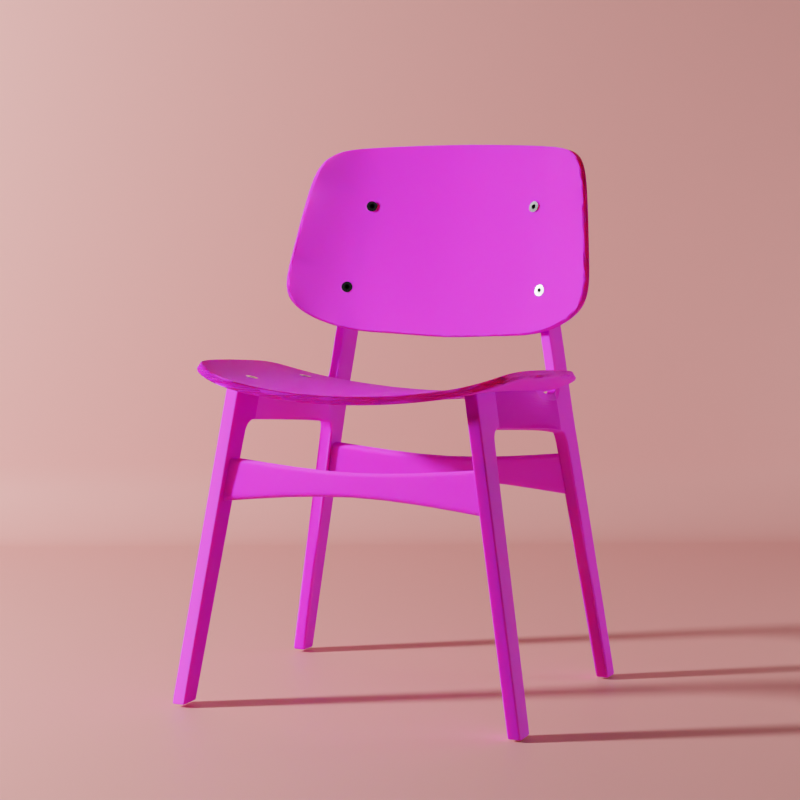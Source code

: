 # Source: chair.blend  (saved by Blender 2.93.21; exported with 4.5.12 LTS)
import bpy
from mathutils import Matrix  # noqa: F401  (used for matrix-valued properties, if any)

bpy.ops.wm.read_factory_settings(use_empty=True)
scene = bpy.context.scene
scene.name = 'Scene'

# ---- collections
col_chair_oak = bpy.data.collections.new('chair_oak'); scene.collection.children.link(col_chair_oak)

# ---- images (referenced by path relative to the original .blend; pixels are not part of the script)
import os
ASSET_DIR = os.environ.get("B2B_ASSET_DIR", "")  # directory of the original .blend (textures are referenced by path, not embedded)
HERE = os.path.dirname(os.path.abspath(__file__))  # packed textures are extracted next to this script under _unpacked/

def load_image(name, relpath, width, height, colorspace="sRGB"):
    """Load a texture the original file referenced (path relative to the .blend, or extracted next to this script)."""
    p = next((c for c in (os.path.join(HERE, relpath), os.path.join(ASSET_DIR, relpath)) if relpath and os.path.exists(c)), "")
    if p:
        img = bpy.data.images.load(p, check_existing=True)
        img.name = name
    else:  # same state as the original file: an image datablock whose file is absent (Cycles renders it pink)
        img = bpy.data.images.new(name, width, height)
        img.source = "FILE"
        img.filepath = "//" + (relpath or name)
    img.colorspace_settings.name = colorspace
    return img
img_woodquarteredchiffon001_gloss_3k_jpg = load_image('WoodQuarteredChiffon001_GLOSS_3K.jpg', 'WoodQuarteredChiffon001/REGULAR/3K/WoodQuarteredChiffon001_GLOSS_3K.jpg', 1024, 1024, 'sRGB')
img_woodquarteredchiffon001_col_3k_jpg = load_image('WoodQuarteredChiffon001_COL_3K.jpg', 'WoodQuarteredChiffon001/REGULAR/3K/WoodQuarteredChiffon001_COL_3K.jpg', 1024, 1024, 'sRGB')
img_woodquarteredchiffon001_nrm_3k_jpg = load_image('WoodQuarteredChiffon001_NRM_3K.jpg', 'WoodQuarteredChiffon001/REGULAR/3K/WoodQuarteredChiffon001_NRM_3K.jpg', 1024, 1024, 'Non-Color')

# ---- materials (node trees are filled in below, after node groups)
mat_chair_oak = bpy.data.materials.new('chair_oak')
mat_alienscrew = bpy.data.materials.new('alienscrew')
mat_alienscewmode = bpy.data.materials.new('alienscewmode')
mat_material_001 = bpy.data.materials.new('Material.001')

# ---- node groups
ng_auto_smooth = bpy.data.node_groups.new('Auto Smooth', 'GeometryNodeTree')
_s = ng_auto_smooth.interface.new_socket(name='Geometry', in_out='OUTPUT', socket_type='NodeSocketGeometry')
_s = ng_auto_smooth.interface.new_socket(name='Geometry', in_out='INPUT', socket_type='NodeSocketGeometry')
_s = ng_auto_smooth.interface.new_socket(name='Angle', in_out='INPUT', socket_type='NodeSocketFloat')
_s.subtype = 'ANGLE'
_s.min_value = 0.0
_s.max_value = 3.142
ng_auto_smooth.is_modifier = True
_N = ng_auto_smooth.nodes; _L = ng_auto_smooth.links
n0 = _N.new('NodeGroupOutput'); n0.name = 'Group Output'; n0.location = (480, -100)
n1 = _N.new('NodeGroupInput'); n1.name = 'Group Input'; n1.location = (-420, -300)
n2 = _N.new('NodeGroupInput'); n2.name = 'Group Input.001'; n2.location = (-60, -100)
n3 = _N.new('GeometryNodeSetShadeSmooth'); n3.name = 'Set Shade Smooth'; n3.location = (120, -100)
n3.domain = 'EDGE'
n4 = _N.new('GeometryNodeSetShadeSmooth'); n4.name = 'Set Shade Smooth.001'; n4.location = (300, -100)
n5 = _N.new('GeometryNodeInputMeshEdgeAngle'); n5.name = 'Edge Angle'; n5.location = (-420, -220)
n6 = _N.new('GeometryNodeInputEdgeSmooth'); n6.name = 'Is Edge Smooth'; n6.location = (-60, -160)
n7 = _N.new('GeometryNodeInputShadeSmooth'); n7.name = 'Is Face Smooth'; n7.location = (-240, -340)
n8 = _N.new('FunctionNodeBooleanMath'); n8.name = 'Boolean Math'; n8.location = (-60, -220)
n9 = _N.new('FunctionNodeCompare'); n9.name = 'Compare'; n9.location = (-240, -180)
n9.operation = 'LESS_EQUAL'
_L.new(n5.outputs[0], n9.inputs[0])
_L.new(n4.outputs[0], n0.inputs[0])
_L.new(n1.outputs[1], n9.inputs[1])
_L.new(n9.outputs[0], n8.inputs[0])
_L.new(n7.outputs[0], n8.inputs[1])
_L.new(n2.outputs[0], n3.inputs[0])
_L.new(n6.outputs[0], n3.inputs[1])
_L.new(n3.outputs[0], n4.inputs[0])
_L.new(n8.outputs[0], n3.inputs[2])
n0.is_active_output = True

# ---- material node trees
mat_chair_oak.use_nodes = True; mat_chair_oak.node_tree.nodes.clear()
_N = mat_chair_oak.node_tree.nodes; _L = mat_chair_oak.node_tree.links
n0 = _N.new('ShaderNodeOutputMaterial'); n0.name = 'Material Output'; n0.location = (405, 300)
n1 = _N.new('ShaderNodeTexImage'); n1.name = 'Image Texture.001'; n1.location = (-765, -18)
n1.image = img_woodquarteredchiffon001_gloss_3k_jpg
n2 = _N.new('ShaderNodeTexImage'); n2.name = 'Image Texture'; n2.location = (-596, 318)
n2.image = img_woodquarteredchiffon001_col_3k_jpg
n3 = _N.new('ShaderNodeInvert'); n3.name = 'Invert'; n3.location = (-316, 65)
n4 = _N.new('ShaderNodeBsdfPrincipled'); n4.name = 'Principled BSDF'; n4.location = (115, 300)
n4.distribution = 'GGX'
n4.subsurface_method = 'BURLEY'
n4.inputs[3].default_value = 1.45
n4.inputs[8].default_value = 1.0
n4.inputs[10].default_value = 0.02
n4.inputs[27].default_value = (0.0, 0.0, 0.0, 1.0)
n4.inputs[28].default_value = 1.0
n5 = _N.new('ShaderNodeTexImage'); n5.name = 'Image Texture.002'; n5.location = (-435, -187)
n5.image = img_woodquarteredchiffon001_nrm_3k_jpg
n6 = _N.new('ShaderNodeNormalMap'); n6.name = 'Normal Map'; n6.location = (-115, -134)
n7 = _N.new('ShaderNodeMix'); n7.name = 'Mix'; n7.location = (-55, 180)
n7.data_type = 'RGBA'
n7.inputs[0].default_value = 0.02
n7.inputs[7].default_value = (0.8, 0.8, 0.8, 1.0)
_L.new(n1.outputs[0], n3.inputs[1])
_L.new(n3.outputs[0], n4.inputs[2])
_L.new(n5.outputs[0], n6.inputs[1])
_L.new(n4.outputs[0], n0.inputs[0])
_L.new(n6.outputs[0], n4.inputs[5])
_L.new(n2.outputs[0], n7.inputs[6])
_L.new(n7.outputs[2], n4.inputs[0])
n0.is_active_output = True
mat_alienscrew.use_nodes = True; mat_alienscrew.node_tree.nodes.clear()
_N = mat_alienscrew.node_tree.nodes; _L = mat_alienscrew.node_tree.links
n0 = _N.new('ShaderNodeBsdfPrincipled'); n0.name = 'Principled BSDF'; n0.location = (10, 300)
n0.distribution = 'GGX'
n0.subsurface_method = 'BURLEY'
n0.inputs[1].default_value = 1.0
n0.inputs[2].default_value = 0.1612
n0.inputs[3].default_value = 1.45
n0.inputs[27].default_value = (0.0, 0.0, 0.0, 1.0)
n0.inputs[28].default_value = 1.0
n1 = _N.new('ShaderNodeOutputMaterial'); n1.name = 'Material Output'; n1.location = (300, 300)
_L.new(n0.outputs[0], n1.inputs[0])
n1.is_active_output = True
mat_alienscewmode.use_nodes = True; mat_alienscewmode.node_tree.nodes.clear()
_N = mat_alienscewmode.node_tree.nodes; _L = mat_alienscewmode.node_tree.links
n0 = _N.new('ShaderNodeBsdfPrincipled'); n0.name = 'Principled BSDF'; n0.location = (10, 300)
n0.distribution = 'GGX'
n0.subsurface_method = 'BURLEY'
n0.inputs[0].default_value = (0.0, 0.0, 0.0, 1.0)
n0.inputs[3].default_value = 1.45
n0.inputs[13].default_value = 0.0
n0.inputs[27].default_value = (0.0, 0.0, 0.0, 1.0)
n0.inputs[28].default_value = 1.0
n1 = _N.new('ShaderNodeOutputMaterial'); n1.name = 'Material Output'; n1.location = (300, 300)
_L.new(n0.outputs[0], n1.inputs[0])
n1.is_active_output = True
mat_material_001.use_nodes = True; mat_material_001.node_tree.nodes.clear()
_N = mat_material_001.node_tree.nodes; _L = mat_material_001.node_tree.links
n0 = _N.new('ShaderNodeBsdfPrincipled'); n0.name = 'Principled BSDF'; n0.location = (10, 300)
n0.distribution = 'GGX'
n0.subsurface_method = 'BURLEY'
n0.inputs[0].default_value = (0.8, 0.3346, 0.3074, 1.0)
n0.inputs[3].default_value = 1.45
n0.inputs[27].default_value = (0.0, 0.0, 0.0, 1.0)
n0.inputs[28].default_value = 1.0
n1 = _N.new('ShaderNodeOutputMaterial'); n1.name = 'Material Output'; n1.location = (300, 300)
_L.new(n0.outputs[0], n1.inputs[0])
n1.is_active_output = True

# ---- world
world_world = bpy.data.worlds.new('World'); scene.world = world_world
world_world.use_nodes = True; world_world.node_tree.nodes.clear()
_N = world_world.node_tree.nodes; _L = world_world.node_tree.links
n0 = _N.new('ShaderNodeOutputWorld'); n0.name = 'World Output'; n0.location = (300, 300)
n1 = _N.new('ShaderNodeBackground'); n1.name = 'Background'; n1.location = (10, 300)
n1.inputs[0].default_value = (0.05088, 0.05088, 0.05088, 1.0)
n1.inputs[1].default_value = 0.1
_L.new(n1.outputs[0], n0.inputs[0])
n0.is_active_output = True
world_world.color = (0.05088, 0.05088, 0.05088)
world_world.use_sun_shadow = False
world_world.sun_shadow_jitter_overblur = 0.0
world_world.light_settings.distance = 0.2

# ---- cameras
cam_camera = bpy.data.cameras.new('Camera')
cam_camera.clip_end = 100.0
cam_camera.lens = 100.0
cam_camera.sensor_width = 39.0
cam_camera.ortho_scale = 7.314

# ---- lights
light_light = bpy.data.lights.new('Light', 'POINT')
light_light.transmission_factor = 0.0
light_light.energy = 301.5
light_light.shadow_soft_size = 0.17
light_light.shadow_maximum_resolution = 0.006
light_light.use_absolute_resolution = True
light_point = bpy.data.lights.new('Point', 'POINT')
light_point.transmission_factor = 0.0
light_point.shadow_soft_size = 0.25
light_point.shadow_maximum_resolution = 0.006
light_point.use_absolute_resolution = True

# ---- meshes
me_cube = bpy.data.meshes.new('Cube')
me_cube.from_pydata([(0.0297, -1.148, -0.006274), (0.03031, -1.003, 2.342), (0.0297, -0.9511, -0.006274), (0.03031, -0.7475, 2.043), (0.03031, -1.02, 2.076), (0.03031, 0.4832, 1.959), (0.03031, -0.6537, 2.063), (0.03031, -0.6377, 2.336), (0.03031, -0.7847, 1.975), (0.03031, -1.026, 1.973), (0.0297, -0.9764, -0.006274), (0.03031, -0.7781, 2.342), (0.03031, -0.7863, 2.079), (0.03031, -0.8166, 1.975), (0.03031, -1.02, 2.076), (0.03031, 0.4861, 1.995), (0.03031, -0.6509, 2.096), (0.03031, -0.7863, 2.079), (0.03031, -0.9609, 2.342), (0.03031, -0.9788, 2.076), (0.03031, -0.9856, 1.973), (0.0297, -1.116, -0.006274), (0.03031, -0.9788, 2.076), (0.03031, 0.7888, 1.9), (0.02936, -0.9505, 0.03219), (0.02956, -1.148, 0.03364), (0.02938, -0.9759, 0.03238), (0.02953, -1.116, 0.0334), (0.03031, -0.6423, 2.283), (0.03031, -1.006, 2.289), (0.03031, -0.7825, 2.289), (0.03031, -0.9645, 2.289), (0.03031, 0.7284, 1.916), (0.03031, 0.7313, 1.953), (0.03031, 0.8215, 1.823), (0.03031, 0.8203, 1.933), (0.02961, 0.9495, 0.04071), (0.03031, 0.8558, 1.839), (0.03015, 0.9578, -0.003037), (0.03031, 1.058, 1.972), (0.03031, 1.063, 2.322), (0.03031, 1.065, 1.857), (0.02961, 0.9756, 0.04203), (0.02965, 1.128, 0.05671), (0.03041, 0.9806, -0.001129), (0.02938, 1.135, -0.008565), (0.02921, 1.064, 2.826), (0.03251, 1.067, 2.6), (0.03141, 1.059, 3.596), (0.02945, 1.23, 3.581), (0.03031, 0.3778, 2.273), (0.0127, 0.4102, 2.271), (0.03031, 0.4745, 2.195), (0.0127, 0.476, 2.216), (0.0127, 0.7304, 2.202), (0.03031, 0.7288, 2.18), (0.03031, 0.8211, 2.29), (0.0127, 0.8034, 2.281), (0.0116, 0.8041, 2.785), (0.02921, 0.8348, 2.899), (0.03031, 0.8095, 2.538), (0.0127, 0.7916, 2.534), (0.03031, 1.023, 1.966), (0.03031, 1.034, 1.854), (0.02964, 1.105, 0.0545), (0.02953, 1.112, -0.007445), (0.02945, 1.206, 3.579), (0.03031, 1.032, 2.318), (0.03251, 1.035, 2.592), (0.02921, 1.03, 2.837), (0.03141, 1.221, 3.696), (0.03141, 1.201, 3.684), (0.0292, 1.129, 3.769), (0.02952, 1.12, 3.748), (0.03031, -0.7767, 2.009), (0.03031, -1.023, 2.018), (0.03031, -0.8075, 2.024), (0.03031, -0.9827, 2.018), (0.03031, -0.6973, 2.066), (0.03031, -0.7009, 2.339), (0.03031, -0.7166, 2.097), (0.03031, -0.7055, 2.286), (0.03031, 0.8065, 1.861), (0.03031, 0.8405, 1.879), (0.03031, 1.062, 1.907), (0.03031, 1.029, 1.902), (0.03031, 0.7772, 1.951), (0.03031, 0.7589, 1.916), (0.0127, 0.7757, 2.248), (0.03031, 0.7846, 2.243), (0.008011, 0.476, 2.216), (0.008011, 0.4102, 2.271), (0.008011, 0.7304, 2.202), (0.008011, 0.8034, 2.281), (0.008011, 0.7916, 2.534), (0.006911, 0.8041, 2.785), (0.008011, 0.7757, 2.248), (0.01312, -1.148, -0.00334), (0.01353, -0.7475, 2.043), (0.01353, 0.4832, 1.959), (0.01353, -0.6537, 2.063), (0.01353, -0.7847, 1.975), (0.01312, -0.9511, -0.00334), (0.01353, -1.003, 2.342), (0.01353, -1.02, 2.076), (0.01353, -1.026, 1.973), (0.01312, -0.9764, -0.00334), (0.01353, -1.02, 2.076), (0.01312, -1.116, -0.00334), (0.01353, 0.7888, 1.9), (0.01311, -1.148, 0.03593), (0.01291, -0.9503, 0.03449), (0.01353, -1.006, 2.289), (0.01353, 0.7284, 1.916), (0.01309, 0.9496, 0.04068), (0.01353, 0.8222, 1.823), (0.01357, 0.9578, -0.0001037), (0.01353, 1.058, 1.972), (0.01353, 1.063, 2.322), (0.01353, 1.065, 1.857), (0.01313, 1.128, 0.05849), (0.01384, 0.9806, 0.001805), (0.0128, 1.135, -0.005631), (0.01243, 1.064, 2.826), (0.01573, 1.067, 2.6), (0.01267, 1.23, 3.581), (0.01296, 1.112, -0.004512), (0.01463, 1.221, 3.696), (0.01258, 1.137, 3.769), (0.01353, -1.023, 2.018), (0.01353, -0.7767, 2.009), (0.01353, -0.6973, 2.066), (0.01353, 1.062, 1.907), (0.01353, 0.8093, 1.861), (0.01353, 0.7589, 1.916), (-0.05649, -1.148, 0.008981), (-0.05693, -1.003, 2.342), (-0.05649, -0.9511, 0.008981), (-0.05693, -0.7475, 2.043), (-0.05693, -1.02, 2.076), (-0.05693, 0.4832, 1.959), (-0.05693, -0.6537, 2.063), (-0.05693, -0.6377, 2.336), (-0.05693, -0.7847, 1.975), (-0.05693, -1.026, 1.973), (-0.05649, -0.9764, 0.008981), (-0.05693, -0.7781, 2.342), (-0.05693, -0.7863, 2.079), (-0.05693, -0.8166, 1.975), (-0.05693, -1.02, 2.076), (-0.05693, 0.4861, 1.995), (-0.05693, -0.6509, 2.096), (-0.05693, -0.7863, 2.079), (-0.05693, -0.9609, 2.342), (-0.05693, -0.9788, 2.076), (-0.05693, -0.9856, 1.973), (-0.05649, -1.116, 0.008981), (-0.05693, -0.9788, 2.076), (-0.0134, -0.9511, 0.001354), (-0.0134, -1.148, 0.001354), (-0.01331, -1.003, 2.342), (-0.01331, -1.02, 2.076), (-0.01331, -0.7475, 2.043), (-0.01331, 0.4102, 2.271), (-0.01331, 0.4832, 1.959), (-0.01331, -0.6537, 2.063), (-0.01331, -0.7847, 1.975), (-0.01331, -1.026, 1.973), (-0.0134, -0.9764, 0.001354), (-0.05693, 0.7888, 1.9), (-0.01331, -1.02, 2.076), (-0.0134, -1.116, 0.001354), (-0.05619, -0.9494, 0.04414), (-0.05598, -1.147, 0.04559), (-0.05616, -0.9748, 0.04433), (-0.05601, -1.115, 0.04535), (-0.01321, -1.148, 0.03961), (-0.01341, -0.9499, 0.03817), (-0.05693, -0.6423, 2.283), (-0.05693, -1.006, 2.289), (-0.05693, -0.7825, 2.289), (-0.05693, -0.9645, 2.289), (-0.01331, 0.476, 2.216), (-0.01331, -1.006, 2.289), (-0.05693, 0.7284, 1.916), (-0.05693, 0.7313, 1.953), (-0.01331, 0.7284, 1.916), (-0.05693, 0.8215, 1.823), (-0.01331, 0.7304, 2.202), (-0.05693, 0.8203, 1.933), (-0.01331, 0.7888, 1.9), (-0.05627, 0.9496, 0.04817), (-0.01331, 0.8034, 2.281), (-0.05693, 0.8558, 1.839), (-0.01331, 0.8233, 1.823), (-0.05604, 0.9578, 0.01222), (-0.05693, 1.058, 1.972), (-0.01331, 1.058, 1.972), (-0.05693, 1.063, 2.322), (-0.01331, 1.063, 2.322), (-0.05693, 1.065, 1.857), (-0.01331, 1.065, 1.857), (-0.05627, 0.9756, 0.0513), (-0.01333, 0.9496, 0.04353), (-0.05623, 1.128, 0.06598), (-0.01329, 1.128, 0.06135), (-0.05578, 0.9806, 0.01413), (-0.01295, 0.9578, 0.00459), (-0.01268, 0.9806, 0.006498), (-0.05681, 1.135, 0.00669), (-0.01372, 1.135, -0.0009373), (-0.01331, 0.8041, 2.785), (-0.05584, 1.064, 2.826), (-0.01331, 1.064, 2.826), (-0.01331, 1.067, 2.6), (-0.05913, 1.067, 2.6), (-0.01331, 0.7916, 2.534), (-0.05803, 1.059, 3.596), (-0.05608, 1.23, 3.581), (-0.01331, 1.23, 3.581), (-0.05693, 0.3778, 2.273), (-0.03933, 0.4102, 2.271), (-0.05693, 0.4745, 2.195), (-0.03933, 0.476, 2.216), (-0.03933, 0.7304, 2.202), (-0.05693, 0.7288, 2.18), (-0.05693, 0.8211, 2.29), (-0.03933, 0.8034, 2.281), (-0.03823, 0.8041, 2.785), (-0.05584, 0.8348, 2.899), (-0.05693, 0.8095, 2.538), (-0.03933, 0.7916, 2.534), (-0.05693, 1.023, 1.966), (-0.05693, 1.034, 1.854), (-0.05624, 1.105, 0.06377), (-0.01356, 1.112, 0.0001818), (-0.05666, 1.112, 0.007809), (-0.05608, 1.206, 3.579), (-0.05693, 1.032, 2.318), (-0.05913, 1.035, 2.592), (-0.05584, 1.03, 2.837), (-0.05803, 1.221, 3.696), (-0.01331, 1.221, 3.696), (-0.05803, 1.201, 3.684), (-0.05583, 1.129, 3.769), (-0.01331, 1.141, 3.765), (-0.05614, 1.12, 3.748), (-0.05693, -0.7767, 2.009), (-0.05693, -1.023, 2.018), (-0.05693, -0.8075, 2.024), (-0.05693, -0.9827, 2.018), (-0.01331, -0.7767, 2.009), (-0.01331, -1.023, 2.018), (-0.05693, -0.6973, 2.066), (-0.05693, -0.7009, 2.339), (-0.05693, -0.7166, 2.097), (-0.01331, -0.6973, 2.066), (-0.05693, -0.7055, 2.286), (-0.01331, 0.8137, 1.861), (-0.05693, 0.8065, 1.861), (-0.05693, 0.8405, 1.879), (-0.05693, 1.062, 1.907), (-0.01331, 1.062, 1.907), (-0.05693, 1.029, 1.902), (-0.05693, 0.7772, 1.951), (-0.01331, 0.7589, 1.916), (-0.05693, 0.7589, 1.916), (-0.01331, 0.7757, 2.248), (-0.03933, 0.7757, 2.248), (-0.05693, 0.7846, 2.243), (-0.03464, 0.476, 2.216), (-0.03464, 0.4102, 2.271), (-0.03464, 0.7304, 2.202), (-0.03464, 0.8034, 2.281), (-0.03464, 0.7916, 2.534), (-0.03354, 0.8041, 2.785), (-0.03464, 0.7757, 2.248), (-0.03992, -1.148, 0.006047), (-0.04016, -0.7475, 2.043), (-0.04016, 0.4832, 1.959), (-0.04016, -0.6537, 2.063), (-0.04016, -0.7847, 1.975), (-0.03992, -0.9511, 0.006047), (-0.04016, -1.003, 2.342), (-0.04016, -1.02, 2.076), (-0.04016, -1.026, 1.973), (-0.03992, -0.9764, 0.006047), (-0.04016, -1.02, 2.076), (-0.03992, -1.116, 0.006047), (-0.04016, 0.7888, 1.9), (-0.03953, -1.148, 0.04329), (-0.03974, -0.9496, 0.04184), (-0.04016, -1.006, 2.289), (-0.04016, 0.7284, 1.916), (-0.03976, 0.9496, 0.04639), (-0.04016, 0.8222, 1.823), (-0.03947, 0.9578, 0.009284), (-0.04016, 1.058, 1.972), (-0.04016, 1.063, 2.322), (-0.04016, 1.065, 1.857), (-0.03972, 1.128, 0.0642), (-0.0392, 0.9806, 0.01119), (-0.04024, 1.135, 0.003756), (-0.03906, 1.064, 2.826), (-0.04236, 1.067, 2.6), (-0.0393, 1.23, 3.581), (-0.04008, 1.112, 0.004875), (-0.04126, 1.221, 3.696), (-0.03921, 1.137, 3.769), (-0.04016, -1.023, 2.018), (-0.04016, -0.7767, 2.009), (-0.04016, -0.6973, 2.066), (-0.04016, 1.062, 1.907), (-0.04016, 0.8093, 1.861), (-0.04016, 0.7589, 1.916), (0.03031, -0.6537, 2.063), (0.03031, -0.6377, 2.336), (0.03031, -0.6509, 2.096), (0.03031, -0.6423, 2.283), (0.01353, -0.6537, 2.063), (-0.05693, -0.6537, 2.063), (-0.05693, -0.6377, 2.336), (-0.05693, -0.6509, 2.096), (-0.01331, -0.6537, 2.063), (-0.05693, -0.6423, 2.283), (-0.04016, -0.6537, 2.063)], [], [(31, 18, 1, 29), (108, 21, 0, 97), (77, 19, 4, 75), (130, 98, 3, 74), (7, 28, 52, 50), (16, 6, 5, 15), (80, 78, 6, 16), (111, 101, 8, 24), (27, 20, 9, 25), (24, 8, 13, 26), (74, 3, 12, 76), (102, 2, 10, 106), (3, 17, 12), (81, 80, 16, 28), (90, 53, 54, 92), (89, 86, 35, 56), (19, 22, 14, 4), (12, 17, 22, 19), (26, 13, 20, 27), (76, 12, 19, 77), (106, 10, 21, 108), (30, 11, 18, 31), (104, 107, 170, 161), (110, 105, 167, 176), (131, 256, 165, 100), (129, 104, 161, 252), (112, 103, 160, 183), (100, 165, 164, 99), (97, 110, 176, 159), (10, 26, 27, 21), (2, 24, 26, 10), (21, 27, 25, 0), (102, 111, 24, 2), (107, 112, 183, 170), (17, 30, 31, 22), (52, 15, 33, 55), (79, 81, 28, 7), (28, 16, 15, 52), (22, 31, 29, 14), (86, 87, 23, 35), (96, 88, 57, 93), (99, 164, 186, 113), (15, 5, 32, 33), (133, 258, 194, 115), (67, 40, 47, 68), (134, 265, 190, 109), (67, 62, 39, 40), (119, 41, 43, 120), (83, 82, 34, 37), (117, 118, 40, 39), (132, 84, 41, 119), (115, 194, 203, 114), (85, 63, 41, 84), (64, 42, 44, 65), (42, 36, 38, 44), (63, 37, 42, 64), (37, 34, 36, 42), (116, 121, 44, 38), (126, 235, 210, 122), (120, 43, 45, 122), (114, 203, 207, 116), (124, 214, 213, 123), (68, 47, 46, 69), (69, 46, 49, 66), (118, 199, 214, 124), (93, 57, 61, 94), (123, 213, 219, 125), (94, 61, 58, 95), (50, 52, 53, 51), (88, 54, 55, 89), (54, 53, 52, 55), (61, 57, 56, 60), (58, 61, 60, 59), (90, 91, 51, 53), (59, 69, 66, 48), (60, 68, 69, 59), (121, 208, 235, 126), (41, 63, 64, 43), (43, 64, 65, 45), (83, 37, 63, 85), (56, 35, 62, 67), (56, 67, 68, 60), (125, 219, 242, 127), (66, 49, 70, 71), (127, 242, 245, 128), (71, 70, 72, 73), (66, 71, 73, 48), (105, 129, 252, 167), (13, 76, 77, 20), (8, 74, 76, 13), (101, 130, 74, 8), (20, 77, 75, 9), (11, 30, 81, 79), (98, 162, 256, 131), (30, 17, 80, 81), (17, 3, 78, 80), (35, 83, 85, 62), (62, 85, 84, 39), (117, 39, 84, 132), (35, 23, 82, 83), (109, 190, 258, 133), (57, 88, 89, 56), (113, 186, 265, 134), (92, 54, 88, 96), (33, 32, 87, 86), (55, 33, 86, 89), (188, 92, 96, 267), (182, 163, 91, 90), (216, 94, 95, 211), (192, 93, 94, 216), (267, 96, 93, 192), (182, 90, 92, 188), (32, 113, 134, 87), (23, 109, 133, 82), (197, 117, 132, 262), (3, 98, 131, 78), (166, 251, 130, 101), (9, 75, 129, 105), (70, 127, 128, 72), (49, 125, 127, 70), (44, 121, 126, 65), (46, 123, 125, 49), (40, 118, 124, 47), (47, 124, 123, 46), (36, 114, 116, 38), (205, 120, 122, 210), (65, 126, 122, 45), (207, 208, 121, 116), (34, 115, 114, 36), (262, 132, 119, 201), (197, 199, 118, 117), (201, 119, 120, 205), (87, 134, 109, 23), (82, 133, 115, 34), (5, 99, 113, 32), (14, 29, 112, 107), (158, 177, 111, 102), (0, 25, 110, 97), (6, 100, 99, 5), (29, 1, 103, 112), (75, 4, 104, 129), (78, 131, 100, 6), (25, 9, 105, 110), (4, 14, 107, 104), (168, 106, 108, 171), (158, 102, 106, 168), (177, 166, 101, 111), (251, 162, 98, 130), (171, 108, 97, 159), (66, 219, 125, 49), (181, 179, 136, 153), (288, 277, 135, 156), (250, 248, 139, 154), (310, 247, 138, 278), (142, 220, 222, 178), (151, 150, 140, 141), (255, 151, 141, 253), (291, 172, 143, 281), (175, 173, 144, 155), (172, 174, 148, 143), (247, 249, 147, 138), (282, 286, 145, 137), (138, 147, 152), (257, 178, 151, 255), (270, 272, 224, 223), (269, 226, 189, 264), (154, 139, 149, 157), (147, 154, 157, 152), (174, 175, 155, 148), (249, 250, 154, 147), (286, 288, 156, 145), (180, 181, 153, 146), (284, 161, 170, 287), (290, 176, 167, 285), (311, 280, 165, 256), (309, 252, 161, 284), (292, 183, 160, 283), (280, 279, 164, 165), (277, 159, 176, 290), (145, 156, 175, 174), (137, 145, 174, 172), (156, 135, 173, 175), (282, 137, 172, 291), (287, 170, 183, 292), (152, 157, 181, 180), (222, 225, 185, 150), (254, 142, 178, 257), (178, 222, 150, 151), (157, 149, 179, 181), (264, 189, 169, 266), (276, 273, 227, 268), (279, 293, 186, 164), (150, 185, 184, 140), (313, 295, 194, 258), (238, 239, 215, 198), (314, 289, 190, 265), (238, 198, 196, 232), (299, 300, 204, 200), (260, 193, 187, 259), (297, 196, 198, 298), (312, 299, 200, 261), (295, 294, 203, 194), (263, 261, 200, 233), (234, 236, 206, 202), (202, 206, 195, 191), (233, 234, 202, 193), (193, 202, 191, 187), (296, 195, 206, 301), (306, 302, 210, 235), (300, 302, 209, 204), (294, 296, 207, 203), (304, 303, 213, 214), (239, 240, 212, 215), (240, 237, 218, 212), (298, 304, 214, 199), (273, 274, 231, 227), (303, 305, 219, 213), (274, 275, 228, 231), (220, 221, 223, 222), (268, 269, 225, 224), (224, 225, 222, 223), (231, 230, 226, 227), (228, 229, 230, 231), (270, 223, 221, 271), (229, 217, 237, 240), (230, 229, 240, 239), (301, 306, 235, 208), (200, 204, 234, 233), (204, 209, 236, 234), (260, 263, 233, 193), (226, 238, 232, 189), (226, 230, 239, 238), (305, 307, 242, 219), (237, 243, 241, 218), (307, 308, 245, 242), (243, 246, 244, 241), (237, 217, 246, 243), (285, 167, 252, 309), (148, 155, 250, 249), (143, 148, 249, 247), (281, 143, 247, 310), (155, 144, 248, 250), (146, 254, 257, 180), (278, 311, 256, 162), (180, 257, 255, 152), (152, 255, 253, 138), (189, 232, 263, 260), (232, 196, 261, 263), (297, 312, 261, 196), (189, 260, 259, 169), (289, 313, 258, 190), (227, 226, 269, 268), (293, 314, 265, 186), (272, 276, 268, 224), (185, 264, 266, 184), (225, 269, 264, 185), (188, 267, 276, 272), (182, 270, 271, 163), (216, 211, 275, 274), (192, 216, 274, 273), (267, 192, 273, 276), (182, 188, 272, 270), (184, 266, 314, 293), (169, 259, 313, 289), (197, 262, 312, 297), (138, 253, 311, 278), (166, 281, 310, 251), (144, 285, 309, 248), (241, 244, 308, 307), (218, 241, 307, 305), (206, 236, 306, 301), (212, 218, 305, 303), (198, 215, 304, 298), (215, 212, 303, 304), (191, 195, 296, 294), (205, 210, 302, 300), (236, 209, 302, 306), (207, 296, 301, 208), (187, 191, 294, 295), (262, 201, 299, 312), (197, 297, 298, 199), (201, 205, 300, 299), (266, 169, 289, 314), (259, 187, 295, 313), (140, 184, 293, 279), (149, 287, 292, 179), (158, 282, 291, 177), (135, 277, 290, 173), (141, 140, 279, 280), (179, 292, 283, 136), (248, 309, 284, 139), (253, 141, 280, 311), (173, 290, 285, 144), (139, 284, 287, 149), (168, 171, 288, 286), (158, 168, 286, 282), (177, 291, 281, 166), (251, 310, 278, 162), (171, 159, 277, 288), (237, 218, 305, 219), (59, 48, 73, 72, 128, 245, 308, 244, 246, 217, 229, 228, 275, 211, 95, 58), (280, 165, 323, 325), (178, 151, 322, 324), (16, 28, 318, 317), (7, 28, 318, 316), (280, 141, 320, 325), (6, 100, 319, 315), (141, 151, 322, 320), (178, 142, 321, 324), (165, 100, 319, 323), (16, 6, 315, 317)])
_k = {(58, 59): 1.0, (95, 211): 1.0, (48, 59): 1.0, (72, 73): 1.0, (72, 128): 1.0, (48, 73): 1.0, (58, 95): 1.0, (128, 245): 1.0, (228, 229): 1.0, (211, 275): 1.0, (217, 229): 1.0, (244, 246): 1.0, (244, 308): 1.0, (217, 246): 1.0, (228, 275): 1.0, (274, 275): 1.0, (245, 308): 1.0}
me_cube.attributes.new('crease_edge', 'FLOAT', 'EDGE').data.foreach_set('value', [_k.get((min(e.vertices), max(e.vertices)), 0.0) for e in me_cube.edges])
_uv = me_cube.uv_layers.new(name='UVMap')
_uv.uv.foreach_set('vector', [0.726, 0.08973, 0.7406, 0.08956, 0.7401, 0.1013, 0.7252, 0.1013, 0.4085, 0.3953, 0.413, 0.3953, 0.413, 0.4038, 0.4085, 0.4038, 0.647, 0.0891, 0.6638, 0.08887, 0.6634, 0.1005, 0.6462, 0.1007, 0.3248, 0.6617, 0.3247, 0.676, 0.3193, 0.676, 0.3193, 0.6616, 0.2456, 0.2276, 0.26, 0.2279, 0.2518, 0.5273, 0.2337, 0.4993, 0.3097, 0.2309, 0.3186, 0.2311, 0.3142, 0.5362, 0.3044, 0.536, 0.6748, 0.01898, 0.6669, 0.01234, 0.6674, 0.000227, 0.6766, 0.0005164, 0.3252, 0.2413, 0.3254, 0.6501, 0.3192, 0.6499, 0.3191, 0.2407, 0.1567, 0.08995, 0.6342, 0.08903, 0.6328, 0.09974, 0.1568, 0.09891, 0.1597, 0.04361, 0.6373, 0.03553, 0.637, 0.04421, 0.1592, 0.05144, 0.647, 0.03356, 0.6582, 0.02511, 0.666, 0.03962, 0.6505, 0.04272, 0.4085, 0.3512, 0.413, 0.3512, 0.413, 0.358, 0.4085, 0.358, 0.6582, 0.02511, 0.6664, 0.03957, 0.666, 0.03962, 0.7281, 0.01982, 0.6748, 0.01898, 0.6766, 0.0005164, 0.7285, 0.002262, 0.4068, 0.3201, 0.4055, 0.3201, 0.4055, 0.252, 0.4068, 0.252, 0.7582, 0.5952, 0.7579, 0.5178, 0.7694, 0.5133, 0.7676, 0.6076, 0.6638, 0.08887, 0.664, 0.08888, 0.6635, 0.1005, 0.6634, 0.1005, 0.666, 0.03962, 0.6664, 0.03957, 0.664, 0.08888, 0.6638, 0.08887, 0.1592, 0.05144, 0.637, 0.04421, 0.6342, 0.08903, 0.1567, 0.08995, 0.6505, 0.04272, 0.666, 0.03962, 0.6638, 0.08887, 0.647, 0.0891, 0.4085, 0.358, 0.413, 0.358, 0.413, 0.3953, 0.4085, 0.3953, 0.7279, 0.04127, 0.7424, 0.04076, 0.7406, 0.08956, 0.726, 0.08973, 0.6632, 0.1062, 0.6634, 0.1062, 0.6633, 0.1137, 0.6632, 0.1137, 0.1576, 0.1051, 0.6325, 0.1057, 0.6325, 0.1138, 0.1587, 0.1135, 0.3246, 0.6936, 0.3332, 0.6936, 0.3332, 0.7075, 0.3246, 0.7075, 0.6461, 0.1057, 0.6632, 0.1062, 0.6632, 0.1137, 0.646, 0.1137, 0.7252, 0.1061, 0.7402, 0.1061, 0.7402, 0.1137, 0.7252, 0.1137, 0.3477, 0.7019, 0.3477, 0.6951, 0.6396, 0.6951, 0.6395, 0.7022, 0.1446, 0.1045, 0.1576, 0.1051, 0.1587, 0.1135, 0.146, 0.1135, 0.1479, 0.05069, 0.1592, 0.05144, 0.1567, 0.08995, 0.1449, 0.08915, 0.1483, 0.04318, 0.1597, 0.04361, 0.1592, 0.05144, 0.1479, 0.05069, 0.1449, 0.08915, 0.1567, 0.08995, 0.1568, 0.09891, 0.144, 0.09891, 0.3247, 0.2286, 0.3252, 0.2413, 0.3191, 0.2407, 0.3191, 0.2276, 0.6634, 0.1062, 0.7252, 0.1061, 0.7252, 0.1137, 0.6633, 0.1137, 0.6664, 0.03957, 0.7279, 0.04127, 0.726, 0.08973, 0.664, 0.08888, 0.2518, 0.5273, 0.3044, 0.536, 0.3088, 0.6023, 0.2484, 0.5953, 0.7429, 0.0196, 0.7281, 0.01982, 0.7285, 0.002262, 0.7434, 0.002117, 0.26, 0.2279, 0.3097, 0.2309, 0.3044, 0.536, 0.2518, 0.5273, 0.664, 0.08888, 0.726, 0.08973, 0.7252, 0.1013, 0.6635, 0.1005, 0.7579, 0.5178, 0.7532, 0.5086, 0.7612, 0.5044, 0.7694, 0.5133, 0.3765, 0.3983, 0.3752, 0.3983, 0.3752, 0.3869, 0.3765, 0.3869, 0.6395, 0.7022, 0.6396, 0.6951, 0.7089, 0.6951, 0.7089, 0.7026, 0.3044, 0.536, 0.3142, 0.5362, 0.3186, 0.6026, 0.3088, 0.6023, 0.3694, 0.649, 0.3612, 0.6484, 0.3612, 0.6364, 0.3688, 0.6364, 0.8231, 0.6161, 0.8314, 0.6176, 0.8308, 0.6908, 0.8223, 0.6886, 0.3695, 0.6731, 0.3612, 0.6731, 0.3612, 0.6626, 0.3695, 0.6626, 0.8231, 0.6161, 0.8226, 0.5232, 0.8319, 0.525, 0.8314, 0.6176, 0.8872, 0.5075, 0.8927, 0.5076, 0.8933, 0.8711, 0.8878, 0.8707, 0.775, 0.4993, 0.7661, 0.4942, 0.7702, 0.4842, 0.7792, 0.4887, 0.888, 0.4737, 0.888, 0.3718, 0.8929, 0.3718, 0.8929, 0.4737, 0.8879, 0.4928, 0.8929, 0.4928, 0.8927, 0.5076, 0.8872, 0.5075, 0.3688, 0.6364, 0.3612, 0.6364, 0.3612, 0.2427, 0.3688, 0.242, 0.8247, 0.5064, 0.8263, 0.4935, 0.8345, 0.4945, 0.8334, 0.5077, 0.8565, 0.01963, 0.8194, 0.01518, 0.8209, 0.002323, 0.8591, 0.0005725, 0.8194, 0.01518, 0.8114, 0.0147, 0.8141, 0.001661, 0.8209, 0.002323, 0.8263, 0.4935, 0.7792, 0.4887, 0.8194, 0.01518, 0.8565, 0.01963, 0.7792, 0.4887, 0.7702, 0.4842, 0.8114, 0.0147, 0.8194, 0.01518, 0.4323, 0.3987, 0.4323, 0.3926, 0.4368, 0.3926, 0.4368, 0.3987, 0.4323, 0.3575, 0.4251, 0.3575, 0.4251, 0.3513, 0.4323, 0.3513, 0.8878, 0.8707, 0.8933, 0.8711, 0.8935, 0.8908, 0.8885, 0.89, 0.3688, 0.242, 0.3612, 0.2427, 0.3611, 0.2302, 0.3693, 0.2286, 0.8886, 0.2911, 0.8801, 0.2911, 0.8801, 0.2253, 0.8876, 0.2253, 0.8223, 0.6886, 0.8308, 0.6908, 0.8283, 0.7503, 0.8191, 0.753, 0.8191, 0.753, 0.8283, 0.7503, 0.8664, 0.9509, 0.86, 0.9502, 0.888, 0.3718, 0.8802, 0.3718, 0.8801, 0.2911, 0.8886, 0.2911, 0.3765, 0.3869, 0.3752, 0.3869, 0.3752, 0.3191, 0.3765, 0.3191, 0.8876, 0.2253, 0.8801, 0.2253, 0.88, 0.0002313, 0.8876, 0.0002287, 0.3765, 0.3191, 0.3752, 0.3191, 0.3755, 0.252, 0.3768, 0.252, 0.401, 0.3508, 0.3896, 0.3196, 0.397, 0.3204, 0.4051, 0.3418, 0.7569, 0.5948, 0.7498, 0.5792, 0.7534, 0.5728, 0.762, 0.5932, 0.4051, 0.2528, 0.397, 0.3204, 0.3896, 0.3196, 0.3976, 0.252, 0.757, 0.6717, 0.7611, 0.6051, 0.7676, 0.6076, 0.7636, 0.6729, 0.7584, 0.7377, 0.757, 0.6717, 0.7636, 0.6729, 0.7672, 0.7679, 0.4068, 0.3201, 0.4068, 0.3429, 0.4055, 0.3429, 0.4055, 0.3201, 0.7672, 0.7679, 0.8191, 0.753, 0.86, 0.9502, 0.821, 0.9534, 0.7636, 0.6729, 0.8223, 0.6886, 0.8191, 0.753, 0.7672, 0.7679, 0.4323, 0.3926, 0.4251, 0.3926, 0.4251, 0.3575, 0.4323, 0.3575, 0.8345, 0.4945, 0.8263, 0.4935, 0.8565, 0.01963, 0.8641, 0.02058, 0.8641, 0.02058, 0.8565, 0.01963, 0.8591, 0.0005725, 0.8664, 0.000227, 0.775, 0.4993, 0.7792, 0.4887, 0.8263, 0.4935, 0.8247, 0.5064, 0.7676, 0.6076, 0.7694, 0.5133, 0.8226, 0.5232, 0.8231, 0.6161, 0.7676, 0.6076, 0.8231, 0.6161, 0.8223, 0.6886, 0.7636, 0.6729, 0.4375, 0.4212, 0.4375, 0.4281, 0.4066, 0.4281, 0.4066, 0.4207, 0.86, 0.9502, 0.8664, 0.9509, 0.8631, 0.9812, 0.8577, 0.9778, 0.4066, 0.4207, 0.4066, 0.4281, 0.3783, 0.4281, 0.3768, 0.4212, 0.8577, 0.9778, 0.8631, 0.9812, 0.8382, 0.9998, 0.8359, 0.9942, 0.86, 0.9502, 0.8577, 0.9778, 0.8359, 0.9942, 0.821, 0.9534, 0.6325, 0.1057, 0.6461, 0.1057, 0.646, 0.1137, 0.6325, 0.1138, 0.637, 0.04421, 0.6505, 0.04272, 0.647, 0.0891, 0.6342, 0.08903, 0.6373, 0.03553, 0.647, 0.03356, 0.6505, 0.04272, 0.637, 0.04421, 0.3254, 0.6501, 0.3248, 0.6617, 0.3193, 0.6616, 0.3192, 0.6499, 0.6342, 0.08903, 0.647, 0.0891, 0.6462, 0.1007, 0.6328, 0.09974, 0.7424, 0.04076, 0.7279, 0.04127, 0.7281, 0.01982, 0.7429, 0.0196, 0.3247, 0.676, 0.3332, 0.676, 0.3332, 0.6936, 0.3246, 0.6936, 0.7279, 0.04127, 0.6664, 0.03957, 0.6748, 0.01898, 0.7281, 0.01982, 0.6664, 0.03957, 0.6582, 0.02511, 0.6669, 0.01234, 0.6748, 0.01898, 0.7694, 0.5133, 0.775, 0.4993, 0.8247, 0.5064, 0.8226, 0.5232, 0.8226, 0.5232, 0.8247, 0.5064, 0.8334, 0.5077, 0.8319, 0.525, 0.888, 0.4737, 0.8929, 0.4737, 0.8929, 0.4928, 0.8879, 0.4928, 0.7694, 0.5133, 0.7612, 0.5044, 0.7661, 0.4942, 0.775, 0.4993, 0.3695, 0.6626, 0.3612, 0.6626, 0.3612, 0.6484, 0.3694, 0.649, 0.7611, 0.6051, 0.7569, 0.5948, 0.762, 0.5932, 0.7676, 0.6076, 0.3695, 0.6825, 0.3612, 0.6825, 0.3612, 0.6731, 0.3695, 0.6731, 0.3765, 0.4157, 0.3752, 0.4157, 0.3752, 0.3983, 0.3765, 0.3983, 0.7457, 0.5181, 0.7452, 0.5084, 0.7532, 0.5086, 0.7579, 0.5178, 0.7438, 0.5782, 0.7457, 0.5181, 0.7579, 0.5178, 0.7582, 0.5952, 0.3822, 0.4157, 0.3765, 0.4157, 0.3765, 0.3983, 0.3822, 0.3983, 0.4125, 0.3201, 0.4125, 0.3429, 0.4068, 0.3429, 0.4068, 0.3201, 0.3822, 0.3191, 0.3765, 0.3191, 0.3768, 0.252, 0.3822, 0.252, 0.3822, 0.3869, 0.3765, 0.3869, 0.3765, 0.3191, 0.3822, 0.3191, 0.3822, 0.3983, 0.3765, 0.3983, 0.3765, 0.3869, 0.3822, 0.3869, 0.4125, 0.3201, 0.4068, 0.3201, 0.4068, 0.252, 0.4125, 0.252, 0.3746, 0.6825, 0.3695, 0.6825, 0.3695, 0.6731, 0.3746, 0.6731, 0.3747, 0.6626, 0.3695, 0.6626, 0.3694, 0.649, 0.3747, 0.6493, 0.8802, 0.4737, 0.888, 0.4737, 0.8879, 0.4928, 0.8802, 0.4928, 0.3193, 0.676, 0.3247, 0.676, 0.3246, 0.6936, 0.3193, 0.6936, 0.3332, 0.6503, 0.3332, 0.6617, 0.3248, 0.6617, 0.3254, 0.6501, 0.6328, 0.09974, 0.6462, 0.1007, 0.6461, 0.1057, 0.6325, 0.1057, 0.4066, 0.4162, 0.4066, 0.4207, 0.3768, 0.4212, 0.3752, 0.4166, 0.4375, 0.4167, 0.4375, 0.4212, 0.4066, 0.4207, 0.4066, 0.4162, 0.4368, 0.3926, 0.4323, 0.3926, 0.4323, 0.3575, 0.4368, 0.3575, 0.8925, 0.2253, 0.8876, 0.2253, 0.8876, 0.0002287, 0.8925, 0.000227, 0.8929, 0.3718, 0.888, 0.3718, 0.8886, 0.2911, 0.8935, 0.2911, 0.8935, 0.2911, 0.8886, 0.2911, 0.8876, 0.2253, 0.8925, 0.2253, 0.3747, 0.2422, 0.3688, 0.242, 0.3693, 0.2286, 0.3748, 0.2276, 0.8808, 0.87, 0.8878, 0.8707, 0.8885, 0.89, 0.8807, 0.8886, 0.4368, 0.3575, 0.4323, 0.3575, 0.4323, 0.3513, 0.4368, 0.3512, 0.4251, 0.3987, 0.4251, 0.3926, 0.4323, 0.3926, 0.4323, 0.3987, 0.3748, 0.6362, 0.3688, 0.6364, 0.3688, 0.242, 0.3747, 0.2422, 0.8802, 0.4928, 0.8879, 0.4928, 0.8872, 0.5075, 0.8802, 0.5073, 0.8802, 0.4737, 0.8802, 0.3718, 0.888, 0.3718, 0.888, 0.4737, 0.8802, 0.5073, 0.8872, 0.5075, 0.8878, 0.8707, 0.8808, 0.87, 0.3746, 0.6731, 0.3695, 0.6731, 0.3695, 0.6626, 0.3747, 0.6626, 0.3747, 0.6493, 0.3694, 0.649, 0.3688, 0.6364, 0.3748, 0.6362, 0.6395, 0.7071, 0.6395, 0.7022, 0.7089, 0.7026, 0.7089, 0.7072, 0.6635, 0.1005, 0.7252, 0.1013, 0.7252, 0.1061, 0.6634, 0.1062, 0.3332, 0.2303, 0.3331, 0.2423, 0.3252, 0.2413, 0.3247, 0.2286, 0.144, 0.09891, 0.1568, 0.09891, 0.1576, 0.1051, 0.1446, 0.1045, 0.3477, 0.707, 0.3477, 0.7019, 0.6395, 0.7022, 0.6395, 0.7071, 0.7252, 0.1013, 0.7401, 0.1013, 0.7402, 0.1061, 0.7252, 0.1061, 0.6462, 0.1007, 0.6634, 0.1005, 0.6632, 0.1062, 0.6461, 0.1057, 0.3193, 0.6936, 0.3246, 0.6936, 0.3246, 0.7075, 0.3193, 0.7075, 0.1568, 0.09891, 0.6328, 0.09974, 0.6325, 0.1057, 0.1576, 0.1051, 0.6634, 0.1005, 0.6635, 0.1005, 0.6634, 0.1062, 0.6632, 0.1062, 0.4013, 0.358, 0.4085, 0.358, 0.4085, 0.3953, 0.4013, 0.3953, 0.4013, 0.3512, 0.4085, 0.3512, 0.4085, 0.358, 0.4013, 0.358, 0.3331, 0.2423, 0.3332, 0.6503, 0.3254, 0.6501, 0.3252, 0.2413, 0.3332, 0.6617, 0.3332, 0.676, 0.3247, 0.676, 0.3248, 0.6617, 0.4013, 0.3953, 0.4085, 0.3953, 0.4085, 0.4038, 0.4013, 0.4038, 0.4251, 0.3992, 0.4251, 0.4123, 0.4217, 0.4062, 0.4195, 0.4023, 0.726, 0.1377, 0.7252, 0.1261, 0.7401, 0.1261, 0.7406, 0.1378, 0.3941, 0.3953, 0.3941, 0.4038, 0.3896, 0.4038, 0.3896, 0.3953, 0.647, 0.1384, 0.6462, 0.1268, 0.6634, 0.127, 0.6638, 0.1386, 0.3416, 0.6617, 0.3471, 0.6617, 0.3471, 0.676, 0.3417, 0.676, 0.1615, 0.6024, 0.1462, 0.3307, 0.1637, 0.3018, 0.1759, 0.6019, 0.2244, 0.5985, 0.2172, 0.2939, 0.227, 0.2938, 0.2333, 0.5983, 0.6748, 0.2084, 0.6766, 0.2269, 0.6674, 0.2271, 0.6669, 0.215, 0.3409, 0.2438, 0.3471, 0.2447, 0.3472, 0.6499, 0.3411, 0.6501, 0.1606, 0.137, 0.1606, 0.128, 0.6328, 0.1278, 0.6343, 0.1385, 0.1631, 0.1833, 0.1626, 0.1755, 0.637, 0.1832, 0.6374, 0.1918, 0.6471, 0.1938, 0.6505, 0.1847, 0.6661, 0.1878, 0.6583, 0.2023, 0.3941, 0.3512, 0.3941, 0.358, 0.3896, 0.358, 0.3896, 0.3512, 0.6583, 0.2023, 0.6661, 0.1878, 0.6665, 0.1878, 0.7281, 0.2076, 0.7285, 0.2251, 0.6766, 0.2269, 0.6748, 0.2084, 0.4182, 0.3201, 0.4182, 0.252, 0.4194, 0.252, 0.4194, 0.3201, 0.01583, 0.4076, 0.02458, 0.3937, 0.03145, 0.4904, 0.01966, 0.4864, 0.6638, 0.1386, 0.6634, 0.127, 0.6635, 0.127, 0.664, 0.1386, 0.6661, 0.1878, 0.6638, 0.1386, 0.664, 0.1386, 0.6665, 0.1878, 0.1626, 0.1755, 0.1606, 0.137, 0.6343, 0.1385, 0.637, 0.1832, 0.6505, 0.1847, 0.647, 0.1384, 0.6638, 0.1386, 0.6661, 0.1878, 0.3941, 0.358, 0.3941, 0.3953, 0.3896, 0.3953, 0.3896, 0.358, 0.7279, 0.1861, 0.726, 0.1377, 0.7406, 0.1378, 0.7424, 0.1866, 0.6633, 0.1212, 0.6632, 0.1137, 0.6633, 0.1137, 0.6634, 0.1212, 0.16, 0.1218, 0.1587, 0.1135, 0.6325, 0.1138, 0.6325, 0.1219, 0.3417, 0.6936, 0.3417, 0.7075, 0.3332, 0.7075, 0.3332, 0.6936, 0.6461, 0.1217, 0.646, 0.1137, 0.6632, 0.1137, 0.6633, 0.1212, 0.7252, 0.1213, 0.7252, 0.1137, 0.7402, 0.1137, 0.7402, 0.1214, 0.3477, 0.6882, 0.6395, 0.6879, 0.6396, 0.6951, 0.3477, 0.6951, 0.1477, 0.1224, 0.146, 0.1135, 0.1587, 0.1135, 0.16, 0.1218, 0.1523, 0.1758, 0.1498, 0.1374, 0.1606, 0.137, 0.1626, 0.1755, 0.1527, 0.1833, 0.1523, 0.1758, 0.1626, 0.1755, 0.1631, 0.1833, 0.1498, 0.1374, 0.1489, 0.1279, 0.1606, 0.128, 0.1606, 0.137, 0.3416, 0.2318, 0.3472, 0.2328, 0.3471, 0.2447, 0.3409, 0.2438, 0.6634, 0.1212, 0.6633, 0.1137, 0.7252, 0.1137, 0.7252, 0.1213, 0.6665, 0.1878, 0.664, 0.1386, 0.726, 0.1377, 0.7279, 0.1861, 0.1637, 0.3018, 0.1633, 0.2326, 0.2235, 0.2276, 0.2172, 0.2939, 0.7429, 0.2078, 0.7434, 0.2253, 0.7285, 0.2251, 0.7281, 0.2076, 0.1759, 0.6019, 0.1637, 0.3018, 0.2172, 0.2939, 0.2244, 0.5985, 0.664, 0.1386, 0.6635, 0.127, 0.7252, 0.1261, 0.726, 0.1377, 0.01966, 0.4864, 0.03145, 0.4904, 0.02365, 0.4996, 0.01545, 0.4959, 0.3879, 0.3983, 0.3879, 0.3869, 0.3891, 0.3869, 0.3891, 0.3983, 0.6395, 0.6879, 0.7089, 0.6876, 0.7089, 0.6951, 0.6396, 0.6951, 0.2172, 0.2939, 0.2235, 0.2276, 0.2333, 0.2276, 0.227, 0.2938, 0.3531, 0.649, 0.3536, 0.6364, 0.3612, 0.6364, 0.3612, 0.6484, 0.08299, 0.3859, 0.08514, 0.3122, 0.09381, 0.3104, 0.09134, 0.3845, 0.3529, 0.6731, 0.353, 0.6626, 0.3612, 0.6626, 0.3612, 0.6731, 0.08299, 0.3859, 0.09134, 0.3845, 0.09303, 0.477, 0.08384, 0.479, 0.8732, 0.5075, 0.8739, 0.869, 0.8684, 0.8684, 0.8678, 0.5076, 0.03749, 0.5041, 0.04207, 0.5145, 0.03336, 0.5192, 0.02889, 0.5095, 0.8724, 0.4737, 0.8675, 0.4737, 0.8675, 0.3718, 0.8724, 0.3718, 0.8725, 0.4928, 0.8732, 0.5075, 0.8678, 0.5076, 0.8676, 0.4929, 0.3536, 0.6364, 0.3536, 0.2438, 0.3612, 0.2427, 0.3612, 0.6364, 0.0864, 0.4956, 0.0949, 0.4941, 0.09642, 0.5071, 0.08837, 0.5083, 0.1333, 0.9727, 0.1364, 0.9895, 0.09874, 0.989, 0.09689, 0.9782, 0.09689, 0.9782, 0.09874, 0.989, 0.09205, 0.9899, 0.08911, 0.9795, 0.08837, 0.5083, 0.1333, 0.9727, 0.09689, 0.9782, 0.04207, 0.5145, 0.04207, 0.5145, 0.09689, 0.9782, 0.08911, 0.9795, 0.03336, 0.5192, 0.4179, 0.3987, 0.4134, 0.3987, 0.4134, 0.3926, 0.4179, 0.3926, 0.4179, 0.3575, 0.4179, 0.3513, 0.4251, 0.3513, 0.4251, 0.3575, 0.8739, 0.869, 0.8729, 0.8873, 0.868, 0.8863, 0.8684, 0.8684, 0.3536, 0.2438, 0.353, 0.2316, 0.3611, 0.2302, 0.3612, 0.2427, 0.8717, 0.2911, 0.8726, 0.2253, 0.8801, 0.2253, 0.8801, 0.2911, 0.08514, 0.3122, 0.08543, 0.2472, 0.09453, 0.2503, 0.09381, 0.3104, 0.08543, 0.2472, 0.1371, 0.05122, 0.1435, 0.05084, 0.09453, 0.2503, 0.8724, 0.3718, 0.8717, 0.2911, 0.8801, 0.2911, 0.8802, 0.3718, 0.3879, 0.3869, 0.3879, 0.3191, 0.3891, 0.3191, 0.3891, 0.3869, 0.8726, 0.2253, 0.8725, 0.0002339, 0.88, 0.0002313, 0.8801, 0.2253, 0.3879, 0.3191, 0.3876, 0.252, 0.3888, 0.252, 0.3891, 0.3191, 0.1462, 0.3307, 0.144, 0.3212, 0.156, 0.3015, 0.1637, 0.3018, 0.01102, 0.4049, 0.01583, 0.4076, 0.002209, 0.4259, 0.000227, 0.4187, 0.1557, 0.2325, 0.1633, 0.2326, 0.1637, 0.3018, 0.156, 0.3015, 0.01838, 0.3256, 0.02506, 0.3248, 0.02458, 0.3937, 0.01741, 0.3954, 0.02354, 0.2593, 0.03412, 0.2294, 0.02506, 0.3248, 0.01838, 0.3256, 0.4182, 0.3201, 0.4194, 0.3201, 0.4194, 0.3429, 0.4182, 0.3429, 0.03412, 0.2294, 0.09811, 0.0459, 0.1371, 0.05122, 0.08543, 0.2472, 0.02506, 0.3248, 0.03412, 0.2294, 0.08543, 0.2472, 0.08514, 0.3122, 0.4179, 0.3926, 0.4179, 0.3575, 0.4251, 0.3575, 0.4251, 0.3926, 0.09642, 0.5071, 0.1408, 0.9715, 0.1333, 0.9727, 0.08837, 0.5083, 0.1408, 0.9715, 0.1435, 0.9897, 0.1364, 0.9895, 0.1333, 0.9727, 0.03749, 0.5041, 0.0864, 0.4956, 0.08837, 0.5083, 0.04207, 0.5145, 0.02458, 0.3937, 0.08299, 0.3859, 0.08384, 0.479, 0.03145, 0.4904, 0.02458, 0.3937, 0.02506, 0.3248, 0.08514, 0.3122, 0.08299, 0.3859, 0.4375, 0.4351, 0.4066, 0.4356, 0.4066, 0.4281, 0.4375, 0.4281, 0.1371, 0.05122, 0.1363, 0.02334, 0.1418, 0.02017, 0.1435, 0.05084, 0.4066, 0.4356, 0.3768, 0.435, 0.3783, 0.4281, 0.4066, 0.4281, 0.1363, 0.02334, 0.1153, 0.005732, 0.1179, 0.000227, 0.1418, 0.02017, 0.1371, 0.05122, 0.09811, 0.0459, 0.1153, 0.005732, 0.1363, 0.02334, 0.6325, 0.1219, 0.6325, 0.1138, 0.646, 0.1137, 0.6461, 0.1217, 0.637, 0.1832, 0.6343, 0.1385, 0.647, 0.1384, 0.6505, 0.1847, 0.6374, 0.1918, 0.637, 0.1832, 0.6505, 0.1847, 0.6471, 0.1938, 0.3411, 0.6501, 0.3472, 0.6499, 0.3471, 0.6617, 0.3416, 0.6617, 0.6343, 0.1385, 0.6328, 0.1278, 0.6462, 0.1268, 0.647, 0.1384, 0.7424, 0.1866, 0.7429, 0.2078, 0.7281, 0.2076, 0.7279, 0.1861, 0.3417, 0.676, 0.3417, 0.6936, 0.3332, 0.6936, 0.3332, 0.676, 0.7279, 0.1861, 0.7281, 0.2076, 0.6748, 0.2084, 0.6665, 0.1878, 0.6665, 0.1878, 0.6748, 0.2084, 0.6669, 0.215, 0.6583, 0.2023, 0.03145, 0.4904, 0.08384, 0.479, 0.0864, 0.4956, 0.03749, 0.5041, 0.08384, 0.479, 0.09303, 0.477, 0.0949, 0.4941, 0.0864, 0.4956, 0.8724, 0.4737, 0.8725, 0.4928, 0.8676, 0.4929, 0.8675, 0.4737, 0.03145, 0.4904, 0.03749, 0.5041, 0.02889, 0.5095, 0.02365, 0.4996, 0.353, 0.6626, 0.3531, 0.649, 0.3612, 0.6484, 0.3612, 0.6626, 0.01741, 0.3954, 0.02458, 0.3937, 0.01583, 0.4076, 0.01102, 0.4049, 0.3529, 0.6825, 0.3529, 0.6731, 0.3612, 0.6731, 0.3612, 0.6825, 0.3879, 0.4157, 0.3879, 0.3983, 0.3891, 0.3983, 0.3891, 0.4157, 0.007392, 0.4867, 0.01966, 0.4864, 0.01545, 0.4959, 0.00737, 0.4965, 0.002209, 0.4259, 0.01583, 0.4076, 0.01966, 0.4864, 0.007392, 0.4867, 0.3822, 0.4157, 0.3822, 0.3983, 0.3879, 0.3983, 0.3879, 0.4157, 0.4125, 0.3201, 0.4182, 0.3201, 0.4182, 0.3429, 0.4125, 0.3429, 0.3822, 0.3191, 0.3822, 0.252, 0.3876, 0.252, 0.3879, 0.3191, 0.3822, 0.3869, 0.3822, 0.3191, 0.3879, 0.3191, 0.3879, 0.3869, 0.3822, 0.3983, 0.3822, 0.3869, 0.3879, 0.3869, 0.3879, 0.3983, 0.4125, 0.3201, 0.4125, 0.252, 0.4182, 0.252, 0.4182, 0.3201, 0.3478, 0.6825, 0.3478, 0.6731, 0.3529, 0.6731, 0.3529, 0.6825, 0.3478, 0.6626, 0.3478, 0.6493, 0.3531, 0.649, 0.353, 0.6626, 0.8802, 0.4737, 0.8802, 0.4928, 0.8725, 0.4928, 0.8724, 0.4737, 0.3471, 0.676, 0.3471, 0.6936, 0.3417, 0.6936, 0.3417, 0.676, 0.3332, 0.6503, 0.3411, 0.6501, 0.3416, 0.6617, 0.3332, 0.6617, 0.6328, 0.1278, 0.6325, 0.1219, 0.6461, 0.1217, 0.6462, 0.1268, 0.4066, 0.4401, 0.3752, 0.4396, 0.3768, 0.435, 0.4066, 0.4356, 0.4375, 0.4396, 0.4066, 0.4401, 0.4066, 0.4356, 0.4375, 0.4351, 0.4134, 0.3926, 0.4134, 0.3575, 0.4179, 0.3575, 0.4179, 0.3926, 0.8677, 0.2253, 0.8676, 0.0002356, 0.8725, 0.0002339, 0.8726, 0.2253, 0.8675, 0.3718, 0.8668, 0.2911, 0.8717, 0.2911, 0.8724, 0.3718, 0.8668, 0.2911, 0.8677, 0.2253, 0.8726, 0.2253, 0.8717, 0.2911, 0.3477, 0.2446, 0.3477, 0.2326, 0.353, 0.2316, 0.3536, 0.2438, 0.8808, 0.87, 0.8807, 0.8886, 0.8729, 0.8873, 0.8739, 0.869, 0.4134, 0.3575, 0.4134, 0.3513, 0.4179, 0.3513, 0.4179, 0.3575, 0.4251, 0.3987, 0.4179, 0.3987, 0.4179, 0.3926, 0.4251, 0.3926, 0.3477, 0.6362, 0.3477, 0.2446, 0.3536, 0.2438, 0.3536, 0.6364, 0.8802, 0.4928, 0.8802, 0.5073, 0.8732, 0.5075, 0.8725, 0.4928, 0.8802, 0.4737, 0.8724, 0.4737, 0.8724, 0.3718, 0.8802, 0.3718, 0.8802, 0.5073, 0.8808, 0.87, 0.8739, 0.869, 0.8732, 0.5075, 0.3478, 0.6731, 0.3478, 0.6626, 0.353, 0.6626, 0.3529, 0.6731, 0.3478, 0.6493, 0.3477, 0.6362, 0.3536, 0.6364, 0.3531, 0.649, 0.6395, 0.6831, 0.7089, 0.6829, 0.7089, 0.6876, 0.6395, 0.6879, 0.6635, 0.127, 0.6634, 0.1212, 0.7252, 0.1213, 0.7252, 0.1261, 0.3332, 0.2303, 0.3416, 0.2318, 0.3409, 0.2438, 0.3331, 0.2423, 0.1489, 0.1279, 0.1477, 0.1224, 0.16, 0.1218, 0.1606, 0.128, 0.3477, 0.6831, 0.6395, 0.6831, 0.6395, 0.6879, 0.3477, 0.6882, 0.7252, 0.1261, 0.7252, 0.1213, 0.7402, 0.1214, 0.7401, 0.1261, 0.6462, 0.1268, 0.6461, 0.1217, 0.6633, 0.1212, 0.6634, 0.127, 0.3471, 0.6936, 0.347, 0.7075, 0.3417, 0.7075, 0.3417, 0.6936, 0.1606, 0.128, 0.16, 0.1218, 0.6325, 0.1219, 0.6328, 0.1278, 0.6634, 0.127, 0.6633, 0.1212, 0.6634, 0.1212, 0.6635, 0.127, 0.4013, 0.358, 0.4013, 0.3953, 0.3941, 0.3953, 0.3941, 0.358, 0.4013, 0.3512, 0.4013, 0.358, 0.3941, 0.358, 0.3941, 0.3512, 0.3331, 0.2423, 0.3409, 0.2438, 0.3411, 0.6501, 0.3332, 0.6503, 0.3332, 0.6617, 0.3416, 0.6617, 0.3417, 0.676, 0.3332, 0.676, 0.4013, 0.3953, 0.4013, 0.4038, 0.3941, 0.4038, 0.3941, 0.3953, 0.419, 0.4123, 0.4134, 0.4091, 0.4156, 0.4052, 0.419, 0.3992, 0.622, 0.2509, 0.4264, 0.2515, 0.3824, 0.251, 0.3763, 0.2514, 0.3752, 0.2466, 0.3753, 0.2396, 0.3752, 0.2325, 0.3763, 0.2277, 0.3824, 0.2281, 0.4264, 0.2276, 0.622, 0.2282, 0.6535, 0.2329, 0.6535, 0.2341, 0.6535, 0.2396, 0.6535, 0.245, 0.6535, 0.2462, 0.4378, 0.3418, 0.4376, 0.3276, 0.4374, 0.3276, 0.4375, 0.3418, 0.438, 0.3845, 0.4378, 0.3703, 0.4375, 0.3703, 0.4377, 0.3845, 0.4379, 0.285, 0.4379, 0.2707, 0.4376, 0.2707, 0.4377, 0.285, 0.438, 0.2565, 0.4379, 0.2707, 0.4376, 0.2707, 0.4378, 0.2565, 0.4378, 0.3418, 0.4379, 0.3561, 0.4376, 0.3561, 0.4375, 0.3418, 0.4377, 0.2992, 0.4375, 0.3134, 0.4373, 0.3134, 0.4375, 0.2992, 0.4379, 0.3561, 0.4378, 0.3703, 0.4375, 0.3703, 0.4376, 0.3561, 0.438, 0.3845, 0.438, 0.3987, 0.4378, 0.3987, 0.4377, 0.3845, 0.4376, 0.3276, 0.4375, 0.3134, 0.4373, 0.3134, 0.4374, 0.3276, 0.4379, 0.285, 0.4377, 0.2992, 0.4375, 0.2992, 0.4377, 0.285])
me_cube.materials.append(mat_chair_oak)
me_cube.use_remesh_fix_poles = True
me_cube.use_remesh_preserve_attributes = False
me_cube.update()
me_plane_001 = bpy.data.meshes.new('Plane.001')
me_plane_001.from_pydata([(0.9167, -0.7682, 0.2732), (0.9515, 0.5275, 0.2527), (0.3422, -0.9769, 0.08604), (0.3535, 0.9255, 0.0664), (0.7349, -0.898, 0.1582), (0.7471, 0.7694, 0.1394), (0.9809, 0.2308, 0.268), (0.3483, 0.2782, 0.07893), (0.7253, 0.2425, 0.1505), (0.9726, -0.487, 0.2865), (0.3511, -0.5082, 0.0984), (0.7303, -0.4918, 0.1697), (0.0, -0.9995, 0.06624), (-0.9167, -0.7682, 0.2732), (0.0, 0.9681, 0.04398), (-0.9515, 0.5275, 0.2527), (-0.3422, -0.9769, 0.08604), (-0.3535, 0.9255, 0.0664), (-0.7349, -0.898, 0.1582), (-0.7471, 0.7694, 0.1394), (0.0, 0.2964, 0.05998), (-0.9809, 0.2308, 0.268), (-0.3483, 0.2782, 0.07893), (-0.7253, 0.2425, 0.1505), (0.0, -0.5254, 0.07946), (-0.9726, -0.487, 0.2865), (-0.3511, -0.5082, 0.0984), (-0.7303, -0.4918, 0.1697), (0.9453, -0.7685, 0.2205), (0.9775, 0.5261, 0.1987), (0.3489, -0.9753, 0.02643), (0.36, 0.9241, 0.006772), (0.7526, -0.8971, 0.1008), (0.7625, 0.7679, 0.08147), (1.007, 0.2294, 0.2138), (0.3554, 0.2768, 0.01937), (0.7437, 0.2411, 0.09345), (0.9995, -0.4879, 0.2329), (0.3583, -0.5082, 0.03883), (0.7496, -0.4922, 0.1129), (0.0, -0.9979, 0.006259), (-0.9453, -0.7685, 0.2205), (0.0, 0.9668, -0.016), (-0.9775, 0.5261, 0.1987), (-0.3489, -0.9753, 0.02643), (-0.36, 0.9241, 0.006772), (-0.7526, -0.8971, 0.1008), (-0.7625, 0.7679, 0.08147), (0.0, 0.295, 0.0), (-1.007, 0.2294, 0.2138), (-0.3554, 0.2768, 0.01937), (-0.7437, 0.2411, 0.09345), (0.0, -0.5253, 0.01946), (-0.9995, -0.4879, 0.2329), (-0.3583, -0.5082, 0.03883), (-0.7496, -0.4922, 0.1129)], [], [(8, 6, 1, 5), (20, 7, 3, 14), (7, 8, 5, 3), (10, 11, 8, 7), (24, 10, 7, 20), (11, 9, 6, 8), (4, 0, 9, 11), (12, 2, 10, 24), (2, 4, 11, 10), (23, 19, 15, 21), (20, 14, 17, 22), (22, 17, 19, 23), (26, 22, 23, 27), (24, 20, 22, 26), (27, 23, 21, 25), (18, 27, 25, 13), (12, 24, 26, 16), (16, 26, 27, 18), (36, 33, 29, 34), (48, 42, 31, 35), (35, 31, 33, 36), (38, 35, 36, 39), (52, 48, 35, 38), (39, 36, 34, 37), (32, 39, 37, 28), (40, 52, 38, 30), (30, 38, 39, 32), (51, 49, 43, 47), (48, 50, 45, 42), (50, 51, 47, 45), (54, 55, 51, 50), (52, 54, 50, 48), (55, 53, 49, 51), (46, 41, 53, 55), (40, 44, 54, 52), (44, 46, 55, 54), (0, 4, 32, 28), (1, 6, 34, 29), (14, 3, 31, 42), (2, 12, 40, 30), (3, 5, 33, 31), (4, 2, 30, 32), (5, 1, 29, 33), (6, 9, 37, 34), (9, 0, 28, 37), (18, 13, 41, 46), (21, 15, 43, 49), (17, 14, 42, 45), (12, 16, 44, 40), (19, 17, 45, 47), (16, 18, 46, 44), (15, 19, 47, 43), (25, 21, 49, 53), (13, 25, 53, 41)])
me_plane_001.polygons.foreach_set('use_smooth', [True] * 54)
_k = set([(0, 4), (0, 9), (1, 5), (1, 6), (2, 4), (2, 12), (3, 5), (3, 14), (6, 9), (12, 16), (12, 24), (13, 18), (13, 25), (14, 17), (14, 20), (15, 19), (15, 21), (16, 18), (17, 19), (20, 24), (21, 25), (28, 32), (28, 37), (29, 33), (29, 34), (30, 32), (30, 40), (31, 33), (31, 42), (34, 37), (40, 44), (40, 52), (41, 46), (41, 53), (42, 45), (42, 48), (43, 47), (43, 49), (44, 46), (45, 47), (48, 52), (49, 53)])
me_plane_001.attributes.new('sharp_edge', 'BOOLEAN', 'EDGE').data.foreach_set('value', [ (min(e.vertices), max(e.vertices)) in _k for e in me_plane_001.edges])
_k = {(0, 4): 1.0, (1, 6): 1.0, (3, 14): 1.0, (2, 12): 1.0, (3, 5): 1.0, (2, 4): 1.0, (1, 5): 1.0, (6, 9): 1.0, (0, 9): 1.0, (13, 18): 1.0, (15, 21): 1.0, (14, 17): 1.0, (12, 16): 1.0, (17, 19): 1.0, (16, 18): 1.0, (15, 19): 1.0, (21, 25): 1.0, (13, 25): 1.0, (28, 32): 1.0, (29, 34): 1.0, (31, 42): 1.0, (30, 40): 1.0, (31, 33): 1.0, (30, 32): 1.0, (29, 33): 1.0, (34, 37): 1.0, (28, 37): 1.0, (41, 46): 1.0, (43, 49): 1.0, (42, 45): 1.0, (40, 44): 1.0, (45, 47): 1.0, (44, 46): 1.0, (43, 47): 1.0, (49, 53): 1.0, (41, 53): 1.0}
me_plane_001.attributes.new('crease_edge', 'FLOAT', 'EDGE').data.foreach_set('value', [_k.get((min(e.vertices), max(e.vertices)), 0.0) for e in me_plane_001.edges])
_uv = me_plane_001.uv_layers.new(name='UVMap')
_uv.uv.foreach_set('vector', [0.4252, 0.578, 0.3807, 0.5805, 0.3853, 0.5335, 0.4216, 0.4947, 0.5412, 0.5687, 0.4859, 0.5719, 0.4846, 0.4695, 0.5406, 0.4624, 0.4859, 0.5719, 0.4252, 0.578, 0.4216, 0.4947, 0.4846, 0.4695, 0.486, 0.6968, 0.4246, 0.6946, 0.4252, 0.578, 0.4859, 0.5719, 0.5419, 0.6992, 0.486, 0.6968, 0.4859, 0.5719, 0.5412, 0.5687, 0.4246, 0.6946, 0.3819, 0.6941, 0.3807, 0.5805, 0.4252, 0.578, 0.4249, 0.7591, 0.3909, 0.7386, 0.3819, 0.6941, 0.4246, 0.6946, 0.5423, 0.7744, 0.488, 0.7711, 0.486, 0.6968, 0.5419, 0.6992, 0.488, 0.7711, 0.4249, 0.7591, 0.4246, 0.6946, 0.486, 0.6968, 0.6573, 0.5768, 0.66, 0.4934, 0.6967, 0.5319, 0.7018, 0.5788, 0.5412, 0.5687, 0.5406, 0.4624, 0.5967, 0.4689, 0.5965, 0.5713, 0.5965, 0.5713, 0.5967, 0.4689, 0.66, 0.4934, 0.6573, 0.5768, 0.5977, 0.6962, 0.5965, 0.5713, 0.6573, 0.5768, 0.6591, 0.6934, 0.5419, 0.6992, 0.5412, 0.5687, 0.5965, 0.5713, 0.5977, 0.6962, 0.6591, 0.6934, 0.6573, 0.5768, 0.7018, 0.5788, 0.7018, 0.6924, 0.6595, 0.7578, 0.6591, 0.6934, 0.7018, 0.6924, 0.6932, 0.737, 0.5423, 0.7744, 0.5419, 0.6992, 0.5977, 0.6962, 0.5965, 0.7705, 0.5965, 0.7705, 0.5977, 0.6962, 0.6591, 0.6934, 0.6595, 0.7578, 0.6644, 0.2652, 0.6669, 0.1818, 0.7053, 0.2204, 0.7102, 0.2673, 0.5454, 0.2569, 0.5451, 0.1505, 0.6021, 0.1572, 0.6018, 0.2596, 0.6018, 0.2596, 0.6021, 0.1572, 0.6669, 0.1818, 0.6644, 0.2652, 0.6029, 0.3843, 0.6018, 0.2596, 0.6644, 0.2652, 0.6662, 0.3817, 0.5459, 0.3871, 0.5454, 0.2569, 0.6018, 0.2596, 0.6029, 0.3843, 0.6662, 0.3817, 0.6644, 0.2652, 0.7102, 0.2673, 0.7102, 0.3808, 0.6662, 0.4459, 0.6662, 0.3817, 0.7102, 0.3808, 0.7019, 0.4253, 0.5461, 0.4621, 0.5459, 0.3871, 0.6029, 0.3843, 0.6014, 0.4584, 0.6014, 0.4584, 0.6029, 0.3843, 0.6662, 0.3817, 0.6662, 0.4459, 0.4264, 0.266, 0.3807, 0.2684, 0.3853, 0.2214, 0.4235, 0.1826, 0.5454, 0.2569, 0.489, 0.26, 0.488, 0.1576, 0.5451, 0.1505, 0.489, 0.26, 0.4264, 0.266, 0.4235, 0.1826, 0.488, 0.1576, 0.4888, 0.3847, 0.4255, 0.3825, 0.4264, 0.266, 0.489, 0.26, 0.5459, 0.3871, 0.4888, 0.3847, 0.489, 0.26, 0.5454, 0.2569, 0.4255, 0.3825, 0.3815, 0.382, 0.3807, 0.2684, 0.4264, 0.266, 0.4259, 0.4467, 0.3901, 0.4263, 0.3815, 0.382, 0.4255, 0.3825, 0.5461, 0.4621, 0.4908, 0.4587, 0.4888, 0.3847, 0.5459, 0.3871, 0.4908, 0.4587, 0.4259, 0.4467, 0.4255, 0.3825, 0.4888, 0.3847, 0.1162, 0.3452, 0.1162, 0.3804, 0.1162, 0.3776, 0.1162, 0.341, 0.1162, 0.1542, 0.1162, 0.1975, 0.1162, 0.1935, 0.1162, 0.1502, 0.1162, 0.007097, 0.1162, 0.04912, 0.1162, 0.04289, 0.1162, 0.0001128, 0.1162, 0.4448, 0.1162, 0.5, 0.1162, 0.5, 0.1162, 0.4438, 0.1162, 0.04912, 0.1162, 0.1045, 0.1162, 0.09942, 0.1162, 0.04289, 0.1162, 0.3804, 0.1162, 0.4448, 0.1162, 0.4438, 0.1162, 0.3776, 0.1162, 0.1045, 0.1162, 0.1542, 0.1162, 0.1502, 0.1162, 0.09942, 0.1162, 0.1975, 0.1162, 0.3028, 0.1162, 0.2987, 0.1162, 0.1935, 0.1162, 0.3028, 0.1162, 0.3452, 0.1162, 0.341, 0.1162, 0.2987, 0.1162, 0.6196, 0.1162, 0.6548, 0.1162, 0.659, 0.1162, 0.6224, 0.1162, 0.8025, 0.1162, 0.8458, 0.1162, 0.8498, 0.1162, 0.8065, 0.1162, 0.9509, 0.1162, 0.9929, 0.1162, 0.9999, 0.1162, 0.9571, 0.1162, 0.5, 0.1162, 0.5552, 0.1162, 0.5562, 0.1162, 0.5, 0.1162, 0.8955, 0.1162, 0.9509, 0.1162, 0.9571, 0.1162, 0.9006, 0.1162, 0.5552, 0.1162, 0.6196, 0.1162, 0.6224, 0.1162, 0.5562, 0.1162, 0.8458, 0.1162, 0.8955, 0.1162, 0.9006, 0.1162, 0.8498, 0.1162, 0.6972, 0.1162, 0.8025, 0.1162, 0.8065, 0.1162, 0.7013, 0.1162, 0.6548, 0.1162, 0.6972, 0.1162, 0.7013, 0.1162, 0.659])
me_plane_001.materials.append(mat_chair_oak)
me_plane_001.use_remesh_fix_poles = True
me_plane_001.use_remesh_preserve_attributes = False
me_plane_001.update()
me_plane_003 = bpy.data.meshes.new('Plane.003')
me_plane_003.from_pydata([(1.01, -0.7791, 0.3022), (0.8522, 0.8461, 0.2886), (0.3491, -0.9318, -0.04168), (0.3431, 1.039, -0.01734), (0.6534, -0.9459, -0.003776), (0.6225, 0.9752, 0.08438), (0.912, 0.4203, 0.3144), (0.3437, 0.4564, -0.02265), (0.6244, 0.402, 0.08205), (0.9699, -0.2934, 0.3022), (0.3466, -0.2446, -0.0188), (0.6318, -0.2617, 0.05503), (0.0, -0.9594, -0.09574), (-1.01, -0.7791, 0.3022), (0.0, 1.079, -0.08541), (-0.8522, 0.8461, 0.2886), (-0.3491, -0.9318, -0.04168), (-0.3431, 1.039, -0.01734), (-0.6534, -0.9459, -0.003776), (-0.6225, 0.9752, 0.08438), (0.0, 0.498, -0.09059), (-0.912, 0.4203, 0.3144), (-0.3437, 0.4564, -0.02265), (-0.6244, 0.402, 0.08205), (0.0, -0.2232, -0.09314), (-0.9699, -0.2934, 0.3022), (-0.3466, -0.2446, -0.0188), (-0.6318, -0.2617, 0.05503), (1.04, -0.7756, 0.2627), (0.8844, 0.8472, 0.2504), (0.3584, -0.9298, -0.09077), (0.3563, 1.04, -0.06557), (0.6729, -0.9425, -0.04973), (0.6462, 0.9759, 0.04035), (0.9433, 0.4221, 0.2755), (0.3569, 0.4568, -0.07089), (0.6485, 0.4033, 0.03829), (1.0, -0.2903, 0.2627), (0.3576, -0.2434, -0.06755), (0.6536, -0.2591, 0.01014), (0.0, -0.9585, -0.1457), (-1.04, -0.7756, 0.2627), (0.0, 1.079, -0.1354), (-0.8844, 0.8472, 0.2504), (-0.3584, -0.9298, -0.09077), (-0.3563, 1.04, -0.06557), (-0.6729, -0.9425, -0.04973), (-0.6462, 0.9759, 0.04035), (0.0, 0.4982, -0.1406), (-0.9433, 0.4221, 0.2755), (-0.3569, 0.4568, -0.07089), (-0.6485, 0.4033, 0.03829), (0.0, -0.2228, -0.1431), (-1.0, -0.2903, 0.2627), (-0.3576, -0.2434, -0.06755), (-0.6536, -0.2591, 0.01014)], [], [(8, 6, 1, 5), (20, 7, 3, 14), (7, 8, 5, 3), (10, 11, 8, 7), (24, 10, 7, 20), (11, 9, 6, 8), (4, 0, 9, 11), (12, 2, 10, 24), (2, 4, 11, 10), (23, 19, 15, 21), (20, 14, 17, 22), (22, 17, 19, 23), (26, 22, 23, 27), (24, 20, 22, 26), (27, 23, 21, 25), (18, 27, 25, 13), (12, 24, 26, 16), (16, 26, 27, 18), (36, 33, 29, 34), (48, 42, 31, 35), (35, 31, 33, 36), (38, 35, 36, 39), (52, 48, 35, 38), (39, 36, 34, 37), (32, 39, 37, 28), (40, 52, 38, 30), (30, 38, 39, 32), (51, 49, 43, 47), (48, 50, 45, 42), (50, 51, 47, 45), (54, 55, 51, 50), (52, 54, 50, 48), (55, 53, 49, 51), (46, 41, 53, 55), (40, 44, 54, 52), (44, 46, 55, 54), (0, 4, 32, 28), (1, 6, 34, 29), (14, 3, 31, 42), (2, 12, 40, 30), (3, 5, 33, 31), (4, 2, 30, 32), (5, 1, 29, 33), (6, 9, 37, 34), (9, 0, 28, 37), (18, 13, 41, 46), (21, 15, 43, 49), (17, 14, 42, 45), (12, 16, 44, 40), (19, 17, 45, 47), (16, 18, 46, 44), (15, 19, 47, 43), (25, 21, 49, 53), (13, 25, 53, 41)])
me_plane_003.polygons.foreach_set('use_smooth', [True] * 54)
_k = {(0, 4): 1.0, (1, 6): 1.0, (3, 14): 1.0, (2, 12): 1.0, (3, 5): 1.0, (2, 4): 1.0, (1, 5): 1.0, (6, 9): 1.0, (0, 9): 1.0, (13, 18): 1.0, (15, 21): 1.0, (14, 17): 1.0, (12, 16): 1.0, (17, 19): 1.0, (16, 18): 1.0, (15, 19): 1.0, (21, 25): 1.0, (13, 25): 1.0, (28, 32): 1.0, (29, 34): 1.0, (31, 42): 1.0, (30, 40): 1.0, (31, 33): 1.0, (30, 32): 1.0, (29, 33): 1.0, (34, 37): 1.0, (28, 37): 1.0, (41, 46): 1.0, (43, 49): 1.0, (42, 45): 1.0, (40, 44): 1.0, (45, 47): 1.0, (44, 46): 1.0, (43, 47): 1.0, (49, 53): 1.0, (41, 53): 1.0}
me_plane_003.attributes.new('crease_edge', 'FLOAT', 'EDGE').data.foreach_set('value', [_k.get((min(e.vertices), max(e.vertices)), 0.0) for e in me_plane_003.edges])
_uv = me_plane_003.uv_layers.new(name='UVMap')
_uv.uv.foreach_set('vector', [0.4749, 0.4976, 0.4236, 0.494, 0.4332, 0.4353, 0.476, 0.4181, 0.5653, 0.485, 0.5166, 0.4904, 0.5172, 0.4096, 0.5657, 0.4045, 0.5166, 0.4904, 0.4749, 0.4976, 0.476, 0.4181, 0.5172, 0.4096, 0.5154, 0.5881, 0.4743, 0.5903, 0.4749, 0.4976, 0.5166, 0.4904, 0.5648, 0.5854, 0.5154, 0.5881, 0.5166, 0.4904, 0.5653, 0.485, 0.4743, 0.5903, 0.4159, 0.593, 0.4236, 0.494, 0.4749, 0.4976, 0.473, 0.6858, 0.4092, 0.6601, 0.4159, 0.593, 0.4743, 0.5903, 0.5644, 0.6877, 0.5154, 0.6836, 0.5154, 0.5881, 0.5648, 0.5854, 0.5154, 0.6836, 0.473, 0.6858, 0.4743, 0.5903, 0.5154, 0.5881, 0.6556, 0.4984, 0.6553, 0.4189, 0.6979, 0.4365, 0.7069, 0.4954, 0.5653, 0.485, 0.5657, 0.4045, 0.6141, 0.4101, 0.614, 0.4909, 0.614, 0.4909, 0.6141, 0.4101, 0.6553, 0.4189, 0.6556, 0.4984, 0.6143, 0.5885, 0.614, 0.4909, 0.6556, 0.4984, 0.6553, 0.5911, 0.5648, 0.5854, 0.5653, 0.485, 0.614, 0.4909, 0.6143, 0.5885, 0.6553, 0.5911, 0.6556, 0.4984, 0.7069, 0.4954, 0.7137, 0.5944, 0.6557, 0.6867, 0.6553, 0.5911, 0.7137, 0.5944, 0.7198, 0.6615, 0.5644, 0.6877, 0.5648, 0.5854, 0.6143, 0.5885, 0.6133, 0.6841, 0.6133, 0.6841, 0.6143, 0.5885, 0.6553, 0.5911, 0.6557, 0.6867, 0.6591, 0.1823, 0.6581, 0.1029, 0.7022, 0.1201, 0.7115, 0.1787, 0.5652, 0.1697, 0.5649, 0.08916, 0.6152, 0.09438, 0.6157, 0.1752, 0.6157, 0.1752, 0.6152, 0.09438, 0.6581, 0.1029, 0.6591, 0.1823, 0.6164, 0.2727, 0.6157, 0.1752, 0.6591, 0.1823, 0.6591, 0.2748, 0.5654, 0.27, 0.5652, 0.1697, 0.6157, 0.1752, 0.6164, 0.2727, 0.6591, 0.2748, 0.6591, 0.1823, 0.7115, 0.1787, 0.7189, 0.2775, 0.6598, 0.3702, 0.6591, 0.2748, 0.7189, 0.2775, 0.7255, 0.3446, 0.5657, 0.3723, 0.5654, 0.27, 0.6164, 0.2727, 0.616, 0.3682, 0.616, 0.3682, 0.6164, 0.2727, 0.6591, 0.2748, 0.6598, 0.3702, 0.4713, 0.1828, 0.4189, 0.1796, 0.4279, 0.1208, 0.4719, 0.1034, 0.5652, 0.1697, 0.5147, 0.1755, 0.5147, 0.09466, 0.5649, 0.08916, 0.5147, 0.1755, 0.4713, 0.1828, 0.4719, 0.1034, 0.5147, 0.09466, 0.5145, 0.273, 0.4718, 0.2753, 0.4713, 0.1828, 0.5147, 0.1755, 0.5654, 0.27, 0.5145, 0.273, 0.5147, 0.1755, 0.5652, 0.1697, 0.4718, 0.2753, 0.412, 0.2784, 0.4189, 0.1796, 0.4713, 0.1828, 0.4717, 0.3708, 0.4058, 0.3455, 0.412, 0.2784, 0.4718, 0.2753, 0.5657, 0.3723, 0.5155, 0.3684, 0.5145, 0.273, 0.5654, 0.27, 0.5155, 0.3684, 0.4717, 0.3708, 0.4718, 0.2753, 0.5145, 0.273, 0.2862, 0.529, 0.2862, 0.5371, 0.2862, 0.5379, 0.2862, 0.5296, 0.2862, 0.5055, 0.2862, 0.5115, 0.2862, 0.5121, 0.2862, 0.5061, 0.2862, 0.4889, 0.2862, 0.4956, 0.2862, 0.4958, 0.2862, 0.489, 0.2862, 0.5396, 0.2862, 0.5426, 0.2862, 0.5436, 0.2862, 0.5405, 0.2862, 0.4956, 0.2862, 0.5009, 0.2862, 0.5014, 0.2862, 0.4958, 0.2862, 0.5371, 0.2862, 0.5396, 0.2862, 0.5405, 0.2862, 0.5379, 0.2862, 0.5009, 0.2862, 0.5055, 0.2862, 0.5061, 0.2862, 0.5014, 0.2862, 0.5115, 0.2862, 0.5218, 0.2862, 0.5224, 0.2862, 0.5121, 0.2862, 0.5218, 0.2862, 0.529, 0.2862, 0.5296, 0.2862, 0.5224, 0.2862, 0.4406, 0.2862, 0.448, 0.2862, 0.4474, 0.2862, 0.4399, 0.2862, 0.4655, 0.2862, 0.4719, 0.2862, 0.4713, 0.2862, 0.4649, 0.2862, 0.4822, 0.2862, 0.4889, 0.2862, 0.489, 0.2862, 0.482, 0.2862, 0.4356, 0.2862, 0.4384, 0.2862, 0.4376, 0.2862, 0.4348, 0.2862, 0.4767, 0.2862, 0.4822, 0.2862, 0.482, 0.2862, 0.4762, 0.2862, 0.4384, 0.2862, 0.4406, 0.2862, 0.4399, 0.2862, 0.4376, 0.2862, 0.4719, 0.2862, 0.4767, 0.2862, 0.4762, 0.2862, 0.4713, 0.2862, 0.4549, 0.2862, 0.4655, 0.2862, 0.4649, 0.2862, 0.4544, 0.2862, 0.448, 0.2862, 0.4549, 0.2862, 0.4544, 0.2862, 0.4474])
me_plane_003.materials.append(mat_chair_oak)
me_plane_003.use_remesh_fix_poles = True
me_plane_003.use_remesh_preserve_attributes = False
me_plane_003.update()
me_cube_001 = bpy.data.meshes.new('Cube.001')
me_cube_001.from_pydata([(0.9923, -0.06492, -0.1367), (0.9424, -0.06492, 0.1847), (0.9974, 0.05363, -0.1391), (0.9424, 0.06406, 0.1847), (0.9845, 0.06406, -0.07289), (0.9798, -0.06492, -0.07173), (0.9507, 0.06406, 0.1435), (0.9507, -0.06492, 0.1435), (0.0, -0.06543, -0.02113), (0.0, -0.06543, 0.08655), (0.0, 0.06356, -0.02113), (0.0, 0.06356, 0.08655), (-0.9923, -0.06492, -0.1367), (-0.9424, -0.06492, 0.1847), (-0.9974, 0.05363, -0.1391), (-0.9424, 0.06406, 0.1847), (0.0, -0.06543, 0.02525), (0.0, 0.06356, 0.02525), (-0.9845, 0.06406, -0.07289), (-0.9798, -0.06492, -0.07173), (0.0, -0.06543, 0.05084), (0.0, 0.06356, 0.05084), (-0.9507, 0.06406, 0.1435), (-0.9507, -0.06492, 0.1435)], [], [(0, 5, 16, 8), (21, 11, 3, 6), (6, 3, 1, 7), (7, 1, 9, 20), (10, 2, 0, 8), (3, 11, 9, 1), (2, 4, 5, 0), (10, 17, 4, 2), (5, 7, 20, 16), (4, 6, 7, 5), (17, 21, 6, 4), (12, 8, 16, 19), (21, 22, 15, 11), (22, 23, 13, 15), (23, 20, 9, 13), (10, 8, 12, 14), (15, 13, 9, 11), (14, 12, 19, 18), (10, 14, 18, 17), (19, 16, 20, 23), (18, 19, 23, 22), (17, 18, 22, 21)])
_k = {(2, 4): 1.0, (0, 2): 1.0, (1, 3): 1.0, (0, 5): 1.0, (4, 6): 1.0, (5, 7): 1.0, (3, 6): 1.0, (1, 7): 1.0, (14, 18): 1.0, (12, 14): 1.0, (13, 15): 1.0, (12, 19): 1.0, (18, 22): 1.0, (19, 23): 1.0, (15, 22): 1.0, (13, 23): 1.0}
me_cube_001.attributes.new('crease_edge', 'FLOAT', 'EDGE').data.foreach_set('value', [_k.get((min(e.vertices), max(e.vertices)), 0.0) for e in me_cube_001.edges])
_uv = me_cube_001.uv_layers.new(name='UVMap')
_uv.uv.foreach_set('vector', [0.3842, 0.9999, 0.3523, 0.9958, 0.2724, 0.5, 0.2963, 0.5, 0.1539, 0.5, 0.1722, 0.5, 0.1642, 0.9845, 0.1431, 0.9861, 0.4429, 0.1871, 0.4429, 0.1659, 0.5079, 0.1659, 0.5079, 0.1871, 0.2467, 0.9884, 0.2256, 0.9858, 0.2409, 0.5, 0.2593, 0.5, 0.3621, 0.5, 0.4427, 0.9925, 0.3842, 0.9999, 0.2963, 0.5, 0.1642, 0.9845, 0.1722, 0.5, 0.2409, 0.5, 0.2256, 0.9858, 0.4481, 0.3315, 0.4429, 0.2975, 0.5079, 0.2966, 0.5079, 0.3299, 0.1171, 0.5, 0.1409, 0.5, 0.03442, 0.9903, 8.728e-05, 0.9929, 0.3523, 0.9958, 0.2467, 0.9884, 0.2593, 0.5, 0.2724, 0.5, 0.4429, 0.2975, 0.4429, 0.1871, 0.5079, 0.1871, 0.5079, 0.2966, 0.1409, 0.5, 0.1539, 0.5, 0.1431, 0.9861, 0.03442, 0.9903, 0.3842, 8.728e-05, 0.2963, 0.5, 0.2724, 0.5, 0.3523, 0.004249, 0.1539, 0.5, 0.1431, 0.01387, 0.1643, 0.01553, 0.1722, 0.5, 0.4429, 0.1445, 0.5079, 0.1445, 0.5079, 0.1657, 0.4429, 0.1657, 0.2467, 0.01157, 0.2593, 0.5, 0.2409, 0.5, 0.2256, 0.01424, 0.3621, 0.5, 0.2963, 0.5, 0.3842, 8.728e-05, 0.4427, 0.007546, 0.1643, 0.01553, 0.2256, 0.01424, 0.2409, 0.5, 0.1722, 0.5, 0.4481, 8.728e-05, 0.5079, 0.001664, 0.5079, 0.03502, 0.4429, 0.0341, 0.1171, 0.5, 8.889e-05, 0.007109, 0.03442, 0.009689, 0.1409, 0.5, 0.3523, 0.004249, 0.2724, 0.5, 0.2593, 0.5, 0.2467, 0.01157, 0.4429, 0.0341, 0.5079, 0.03502, 0.5079, 0.1445, 0.4429, 0.1445, 0.1409, 0.5, 0.03442, 0.009689, 0.1431, 0.01387, 0.1539, 0.5])
me_cube_001.materials.append(mat_chair_oak)
me_cube_001.use_remesh_fix_poles = True
me_cube_001.use_remesh_preserve_attributes = False
me_cube_001.update()
me_cube_002 = bpy.data.meshes.new('Cube.002')
me_cube_002.from_pydata([(1.013, -0.06227, -0.13), (0.9631, -0.06227, 0.1903), (1.018, 0.06493, -0.1324), (0.9631, 0.07613, 0.1903), (1.005, 0.07613, -0.06644), (1.0, -0.06227, -0.06528), (0.9713, 0.07613, 0.1492), (0.9713, -0.06227, 0.1492), (0.0, -0.0702, -0.02106), (0.0, -0.0702, 0.08625), (0.0, 0.0682, -0.02106), (0.0, 0.0682, 0.08625), (-1.013, -0.06227, -0.13), (-0.9631, -0.06227, 0.1903), (-1.018, 0.06493, -0.1324), (-0.9631, 0.07613, 0.1903), (0.0, -0.0702, 0.02516), (0.0, 0.0682, 0.02516), (-1.005, 0.07613, -0.06644), (-1.0, -0.06227, -0.06528), (0.0, -0.0702, 0.05066), (0.0, 0.0682, 0.05066), (-0.9713, 0.07613, 0.1492), (-0.9713, -0.06227, 0.1492)], [], [(0, 5, 16, 8), (21, 11, 3, 6), (6, 3, 1, 7), (7, 1, 9, 20), (10, 2, 0, 8), (3, 11, 9, 1), (2, 4, 5, 0), (10, 17, 4, 2), (5, 7, 20, 16), (4, 6, 7, 5), (17, 21, 6, 4), (12, 8, 16, 19), (21, 22, 15, 11), (22, 23, 13, 15), (23, 20, 9, 13), (10, 8, 12, 14), (15, 13, 9, 11), (14, 12, 19, 18), (10, 14, 18, 17), (19, 16, 20, 23), (18, 19, 23, 22), (17, 18, 22, 21)])
_k = {(2, 4): 1.0, (0, 2): 1.0, (1, 3): 1.0, (0, 5): 1.0, (4, 6): 1.0, (5, 7): 1.0, (3, 6): 1.0, (1, 7): 1.0, (14, 18): 1.0, (12, 14): 1.0, (13, 15): 1.0, (12, 19): 1.0, (18, 22): 1.0, (19, 23): 1.0, (15, 22): 1.0, (13, 23): 1.0}
me_cube_002.attributes.new('crease_edge', 'FLOAT', 'EDGE').data.foreach_set('value', [_k.get((min(e.vertices), max(e.vertices)), 0.0) for e in me_cube_002.edges])
_uv = me_cube_002.uv_layers.new(name='UVMap')
_uv.uv.foreach_set('vector', [0.3802, 0.9999, 0.3489, 0.996, 0.2711, 0.5, 0.2945, 0.5, 0.1501, 0.5, 0.1679, 0.5, 0.1607, 0.9859, 0.14, 0.9874, 0.5831, 0.0001223, 0.6038, 0.0001222, 0.6038, 0.06854, 0.5831, 0.06854, 0.2454, 0.9892, 0.2248, 0.9867, 0.2404, 0.5, 0.2583, 0.5, 0.3636, 0.5, 0.4418, 0.9926, 0.3802, 0.9999, 0.2945, 0.5, 0.1607, 0.9859, 0.1679, 0.5, 0.2404, 0.5, 0.2248, 0.9867, 0.442, 0.005571, 0.4752, 8.751e-05, 0.4761, 0.06854, 0.4435, 0.0685, 0.1141, 0.5, 0.1374, 0.5, 0.03372, 0.9913, 9.029e-05, 0.9936, 0.3489, 0.996, 0.2454, 0.9892, 0.2583, 0.5, 0.2711, 0.5, 0.4752, 8.751e-05, 0.5831, 0.0001223, 0.5831, 0.06854, 0.4761, 0.06854, 0.1374, 0.5, 0.1501, 0.5, 0.14, 0.9874, 0.03372, 0.9913, 0.3802, 8.751e-05, 0.2945, 0.5, 0.2711, 0.5, 0.3489, 0.004034, 0.1501, 0.5, 0.14, 0.01257, 0.1607, 0.01414, 0.1679, 0.5, 0.442, 0.2099, 0.5104, 0.2099, 0.5104, 0.2306, 0.442, 0.2306, 0.2454, 0.0108, 0.2583, 0.5, 0.2404, 0.5, 0.2248, 0.01334, 0.3636, 0.5, 0.2945, 0.5, 0.3802, 8.751e-05, 0.4418, 0.00743, 0.1607, 0.01414, 0.2248, 0.01334, 0.2404, 0.5, 0.1679, 0.5, 0.4475, 0.06872, 0.5104, 0.07026, 0.5104, 0.1028, 0.442, 0.102, 0.1141, 0.5, 8.751e-05, 0.006357, 0.03372, 0.008745, 0.1374, 0.5, 0.3489, 0.004034, 0.2711, 0.5, 0.2583, 0.5, 0.2454, 0.0108, 0.442, 0.102, 0.5104, 0.1028, 0.5104, 0.2099, 0.442, 0.2099, 0.1374, 0.5, 0.03372, 0.008745, 0.14, 0.01257, 0.1501, 0.5])
me_cube_002.materials.append(mat_chair_oak)
me_cube_002.use_remesh_fix_poles = True
me_cube_002.use_remesh_preserve_attributes = False
me_cube_002.update()
me_circle_008 = bpy.data.meshes.new('Circle.008')
me_circle_008.from_pydata([(0.08498, 0.9964, -2.274e-13), (-0.111, 0.9938, -2.274e-13), (-0.3028, 0.9531, -2.274e-13), (-0.4829, 0.8757, -2.274e-13), (-0.6445, 0.7646, -2.274e-13), (-0.7812, 0.6242, -2.274e-13), (-0.888, 0.4598, -2.274e-13), (-0.9607, 0.2777, -2.274e-13), (-0.9964, 0.08498, -2.274e-13), (-0.9938, -0.111, -2.274e-13), (-0.9531, -0.3028, -2.274e-13), (-0.8757, -0.4829, -2.274e-13), (-0.7646, -0.6445, -2.274e-13), (-0.6242, -0.7812, -2.274e-13), (-0.4598, -0.888, -2.274e-13), (-0.2777, -0.9607, -2.274e-13), (-0.08498, -0.9964, -2.274e-13), (0.111, -0.9938, -2.274e-13), (0.3028, -0.9531, -2.274e-13), (0.4829, -0.8757, -2.274e-13), (0.6445, -0.7646, -2.274e-13), (0.7812, -0.6242, -2.274e-13), (0.888, -0.4598, -2.274e-13), (0.9607, -0.2777, -2.274e-13), (0.9964, -0.08498, -2.274e-13), (0.9938, 0.111, -2.274e-13), (0.9531, 0.3028, -2.274e-13), (0.8757, 0.4829, -2.274e-13), (0.7646, 0.6445, -2.274e-13), (0.6242, 0.7812, -2.274e-13), (0.4598, 0.888, -2.274e-13), (0.2777, 0.9607, -2.274e-13), (0.02174, 0.5437, -0.007321), (-0.4224, 0.2873, -0.007321), (-0.4224, -0.2255, -0.007321), (0.02174, -0.482, -0.007321), (0.4659, -0.2255, -0.007321), (0.4659, 0.2873, -0.007321), (0.04989, 0.9845, -0.05617), (-0.1461, 0.9819, -0.05617), (-0.3379, 0.9412, -0.05617), (-0.518, 0.8638, -0.05617), (-0.6795, 0.7528, -0.05617), (-0.8163, 0.6123, -0.05617), (-0.9231, 0.4479, -0.05617), (-0.9958, 0.2658, -0.05617), (-1.031, 0.0731, -0.05617), (-1.029, -0.1229, -0.05617), (-0.9882, -0.3147, -0.05617), (-0.9108, -0.4948, -0.05617), (-0.7997, -0.6563, -0.05617), (-0.6593, -0.7931, -0.05617), (-0.4949, -0.8999, -0.05617), (-0.3128, -0.9725, -0.05617), (-0.1201, -1.008, -0.05617), (0.07594, -1.006, -0.05617), (0.2677, -0.9649, -0.05617), (0.4478, -0.8876, -0.05617), (0.6094, -0.7765, -0.05617), (0.7462, -0.6361, -0.05617), (0.8529, -0.4717, -0.05617), (0.9256, -0.2896, -0.05617), (0.9613, -0.09687, -0.05617), (0.9587, 0.09915, -0.05617), (0.918, 0.2909, -0.05617), (0.8406, 0.471, -0.05617), (0.7295, 0.6326, -0.05617), (0.5891, 0.7694, -0.05617), (0.4247, 0.8761, -0.05617), (0.2426, 0.9488, -0.05617)], [], [(33, 34, 35, 36, 37, 32), (11, 12, 13, 14, 15, 16, 17, 35, 34), (17, 18, 19, 20, 21, 22, 36, 35), (22, 23, 24, 25, 26, 27, 37, 36), (27, 28, 29, 30, 31, 0, 32, 37), (0, 1, 2, 3, 4, 5, 6, 33, 32), (6, 7, 8, 9, 10, 11, 34, 33), (15, 14, 52, 53), (2, 1, 39, 40), (29, 28, 66, 67), (16, 15, 53, 54), (3, 2, 40, 41), (30, 29, 67, 68), (17, 16, 54, 55), (4, 3, 41, 42), (31, 30, 68, 69), (18, 17, 55, 56), (5, 4, 42, 43), (0, 31, 69, 38), (19, 18, 56, 57), (6, 5, 43, 44), (20, 19, 57, 58), (7, 6, 44, 45), (21, 20, 58, 59), (8, 7, 45, 46), (22, 21, 59, 60), (9, 8, 46, 47), (23, 22, 60, 61), (10, 9, 47, 48), (24, 23, 61, 62), (11, 10, 48, 49), (25, 24, 62, 63), (12, 11, 49, 50), (26, 25, 63, 64), (13, 12, 50, 51), (27, 26, 64, 65), (14, 13, 51, 52), (1, 0, 38, 39), (28, 27, 65, 66)])
me_circle_008.polygons.foreach_set('material_index', [1, 0, 0, 0, 0, 0, 0, 0, 0, 0, 0, 0, 0, 0, 0, 0, 0, 0, 0, 0, 0, 0, 0, 0, 0, 0, 0, 0, 0, 0, 0, 0, 0, 0, 0, 0, 0, 0, 0])
_uv = me_circle_008.uv_layers.new(name='UVMap')
_uv.uv.foreach_set('vector', [0.0, 0.0, 0.0, 0.0, 0.0, 0.0, 0.0, 0.0, 0.0, 0.0, 0.0, 0.0, 0.0, 0.0, 0.0, 0.0, 0.0, 0.0, 0.0, 0.0, 0.0, 0.0, 0.0, 0.0, 0.0, 0.0, 0.0, 0.0, 0.0, 0.0, 0.0, 0.0, 0.0, 0.0, 0.0, 0.0, 0.0, 0.0, 0.0, 0.0, 0.0, 0.0, 0.0, 0.0, 0.0, 0.0, 0.0, 0.0, 0.0, 0.0, 0.0, 0.0, 0.0, 0.0, 0.0, 0.0, 0.0, 0.0, 0.0, 0.0, 0.0, 0.0, 0.0, 0.0, 0.0, 0.0, 0.0, 0.0, 0.0, 0.0, 0.0, 0.0, 0.0, 0.0, 0.0, 0.0, 0.0, 0.0, 0.0, 0.0, 0.0, 0.0, 0.0, 0.0, 0.0, 0.0, 0.0, 0.0, 0.0, 0.0, 0.0, 0.0, 0.0, 0.0, 0.0, 0.0, 0.0, 0.0, 0.0, 0.0, 0.0, 0.0, 0.0, 0.0, 0.0, 0.0, 0.0, 0.0, 0.0, 0.0, 0.0, 0.0, 0.0, 0.0, 0.0, 0.0, 0.0, 0.0, 0.0, 0.0, 0.0, 0.0, 0.0, 0.0, 0.0, 0.0, 0.0, 0.0, 0.0, 0.0, 0.0, 0.0, 0.0, 0.0, 0.0, 0.0, 0.0, 0.0, 0.0, 0.0, 0.0, 0.0, 0.0, 0.0, 0.0, 0.0, 0.0, 0.0, 0.0, 0.0, 0.0, 0.0, 0.0, 0.0, 0.0, 0.0, 0.0, 0.0, 0.0, 0.0, 0.0, 0.0, 0.0, 0.0, 0.0, 0.0, 0.0, 0.0, 0.0, 0.0, 0.0, 0.0, 0.0, 0.0, 0.0, 0.0, 0.0, 0.0, 0.0, 0.0, 0.0, 0.0, 0.0, 0.0, 0.0, 0.0, 0.0, 0.0, 0.0, 0.0, 0.0, 0.0, 0.0, 0.0, 0.0, 0.0, 0.0, 0.0, 0.0, 0.0, 0.0, 0.0, 0.0, 0.0, 0.0, 0.0, 0.0, 0.0, 0.0, 0.0, 0.0, 0.0, 0.0, 0.0, 0.0, 0.0, 0.0, 0.0, 0.0, 0.0, 0.0, 0.0, 0.0, 0.0, 0.0, 0.0, 0.0, 0.0, 0.0, 0.0, 0.0, 0.0, 0.0, 0.0, 0.0, 0.0, 0.0, 0.0, 0.0, 0.0, 0.0, 0.0, 0.0, 0.0, 0.0, 0.0, 0.0, 0.0, 0.0, 0.0, 0.0, 0.0, 0.0, 0.0, 0.0, 0.0, 0.0, 0.0, 0.0, 0.0, 0.0, 0.0, 0.0, 0.0, 0.0, 0.0, 0.0, 0.0, 0.0, 0.0, 0.0, 0.0, 0.0, 0.0, 0.0, 0.0, 0.0, 0.0, 0.0, 0.0, 0.0, 0.0, 0.0, 0.0, 0.0, 0.0, 0.0, 0.0, 0.0, 0.0, 0.0, 0.0, 0.0, 0.0, 0.0, 0.0, 0.0, 0.0, 0.0, 0.0, 0.0, 0.0, 0.0, 0.0, 0.0, 0.0, 0.0, 0.0, 0.0, 0.0, 0.0, 0.0, 0.0, 0.0, 0.0, 0.0, 0.0, 0.0, 0.0, 0.0, 0.0, 0.0, 0.0, 0.0, 0.0, 0.0, 0.0, 0.0, 0.0, 0.0, 0.0, 0.0, 0.0, 0.0, 0.0, 0.0, 0.0, 0.0, 0.0, 0.0, 0.0, 0.0, 0.0, 0.0, 0.0, 0.0, 0.0, 0.0, 0.0, 0.0, 0.0, 0.0, 0.0, 0.0, 0.0, 0.0, 0.0, 0.0, 0.0, 0.0, 0.0, 0.0, 0.0, 0.0, 0.0, 0.0, 0.0, 0.0])
me_circle_008.materials.append(mat_alienscrew)
me_circle_008.materials.append(mat_alienscewmode)
me_circle_008.use_remesh_fix_poles = True
me_circle_008.use_remesh_preserve_attributes = False
me_circle_008.update()
me_plane = bpy.data.meshes.new('Plane')
me_plane.from_pydata([(-1.0, -1.0, 0.0), (1.0, -1.0, 0.0), (-1.0, 1.0, 0.0), (1.0, 1.0, 0.0), (-1.0, 1.0, 1.966), (1.0, 1.0, 1.966)], [], [(0, 1, 3, 2), (2, 3, 5, 4)])
me_plane.polygons.foreach_set('use_smooth', [True] * 2)
_uv = me_plane.uv_layers.new(name='UVMap')
_uv.uv.foreach_set('vector', [0.0, 0.0, 1.0, 0.0, 1.0, 1.0, 0.0, 1.0, 0.0, 1.0, 1.0, 1.0, 1.0, 1.0, 0.0, 1.0])
me_plane.materials.append(mat_material_001)
me_plane.use_remesh_fix_poles = True
me_plane.use_remesh_preserve_attributes = False
me_plane.update()

# ---- objects
ob_light = bpy.data.objects.new('Light', light_light)
ob_camera = bpy.data.objects.new('Camera', cam_camera)
ob_empty = bpy.data.objects.new('Empty', None)
ob_empty_001 = bpy.data.objects.new('Empty.001', None)
ob_empty_002 = bpy.data.objects.new('Empty.002', None)
ob_chair_base = bpy.data.objects.new('chair_base', me_cube)
ob_chair_seat = bpy.data.objects.new('chair_seat', me_plane_001)
ob_chair_back = bpy.data.objects.new('chair_back', me_plane_003)
ob_chair_stat1 = bpy.data.objects.new('chair_stat1', me_cube_001)
ob_chair_stat2 = bpy.data.objects.new('chair_stat2', me_cube_002)
ob_chair_screw4 = bpy.data.objects.new('chair_screw4', me_circle_008)
ob_chair_screw = bpy.data.objects.new('chair_screw', me_circle_008)
ob_chair_screw2 = bpy.data.objects.new('chair_screw2', me_circle_008)
ob_chair_screw3 = bpy.data.objects.new('chair_screw3', me_circle_008)
ob_plane = bpy.data.objects.new('Plane', me_plane)
ob_point = bpy.data.objects.new('Point', light_point)
ob_empty_003 = bpy.data.objects.new('Empty.003', None)

# ---- transforms, parenting, visibility, modifiers, constraints
ob_light.location = (-3.225, -0.3187, 1.443)
ob_light.rotation_euler = (0.6503, 0.05522, 1.866)
ob_light.lock_rotations_4d = False
ob_light.empty_display_type = 'ARROWS'
ob_light.color = (0.0, 0.0, 0.0, 0.0)
ob_light.lineart.crease_threshold = 0.0
ob_camera.parent = ob_empty_003
ob_camera.matrix_parent_inverse = Matrix(((1.0, -0.0, 0.0, 0.2488), (-0.0, 1.0, -0.0, -0.06322), (0.0, 0.0, 1.0, -0.4258), (-0.0, 0.0, -0.0, 1.0)))
ob_camera.location = (-0.3327, -2.84, 0.6905)
ob_camera.rotation_euler = (1.481, -4.437e-09, -0.03351)
ob_camera.lock_rotations_4d = False
ob_camera.empty_display_type = 'ARROWS'
ob_camera.color = (0.0, 0.0, 0.0, 0.0)
ob_camera.display_type = 'WIRE'
ob_camera.lineart.crease_threshold = 0.0
ob_empty.location = (0.0, -0.06036, 0.0)
ob_empty.empty_display_type = 'IMAGE'
ob_empty.empty_display_size = 5.0
ob_empty.use_empty_image_alpha = True
ob_empty.color = (1.0, 1.0, 1.0, 0.6281)
ob_empty_001.location = (-1.987, 0.0, 2.035)
ob_empty_001.rotation_euler = (1.571, -0.0, 1.571)
ob_empty_001.empty_display_type = 'IMAGE'
ob_empty_001.empty_display_size = 5.0
ob_empty_001.use_empty_image_alpha = True
ob_empty_001.color = (1.0, 1.0, 1.0, 0.5702)
ob_empty_002.location = (-0.002301, 1.587, 2.035)
ob_empty_002.rotation_euler = (1.571, -0.0, -0.0)
ob_empty_002.empty_display_type = 'IMAGE'
ob_empty_002.empty_display_size = 5.0
ob_empty_002.use_empty_image_alpha = True
ob_empty_002.color = (1.0, 1.0, 1.0, 0.5785)
ob_chair_base.location = (-0.00201, -0.005544, 0.002752)
ob_chair_base.rotation_euler = (-0.001407, -0.1611, -0.4251)
ob_chair_base.scale = (0.2216, 0.1892, 0.1964)
_m = ob_chair_base.modifiers.new('Subdivision', 'SUBSURF')
_m.levels = 3
_m.render_levels = 3
_m = ob_chair_base.modifiers.new('Mirror.001', 'MIRROR')
_m.mirror_object = ob_chair_seat
ob_chair_seat.parent = ob_chair_base
ob_chair_seat.matrix_parent_inverse = Matrix(((0.8625, -1.923e-08, 0.1431, -1.12), (2.253e-08, 1.024, 1.856e-09, 0.04669), (-0.1615, 1.789e-09, 0.9735, 0.207), (-0.0, -0.0, -0.0, 1.0)))
ob_chair_seat.location = (-0.008918, -0.2474, 2.186)
ob_chair_seat.rotation_euler = (-0.04647, 7.451e-09, -1.731e-10)
ob_chair_seat.scale = (1.301, 1.05, 1.0)
_m = ob_chair_seat.modifiers.new('Subdivision', 'SUBSURF')
_m.levels = 3
_m.render_levels = 3
_m = ob_chair_seat.modifiers.new('Bevel', 'BEVEL')
_m.width = 0.06
_m.width_pct = 0.06
_m.mark_sharp = True
_m = ob_chair_seat.modifiers.new('Auto Smooth', 'NODES')
_m.node_group = ng_auto_smooth
_gi = [s.identifier for s in ng_auto_smooth.interface.items_tree if s.item_type == 'SOCKET' and s.in_out == 'INPUT']
_m[_gi[1]] = 0.5236  # Angle
ob_chair_back.parent = ob_chair_base
ob_chair_back.matrix_parent_inverse = Matrix(((0.8625, -1.923e-08, 0.1431, -1.12), (2.253e-08, 1.024, 1.856e-09, 0.04669), (-0.1615, 1.789e-09, 0.9735, 0.207), (-0.0, -0.0, -0.0, 1.0)))
ob_chair_back.location = (-0.008265, 0.9291, 3.339)
ob_chair_back.rotation_euler = (1.245, 7.451e-09, 5.345e-09)
ob_chair_back.scale = (1.234, 0.7785, 0.9247)
_m = ob_chair_back.modifiers.new('Subdivision', 'SUBSURF')
_m.levels = 3
_m.render_levels = 3
_m = ob_chair_back.modifiers.new('Bevel', 'BEVEL')
_m.width = 0.06
_m.width_pct = 0.06
_m = ob_chair_back.modifiers.new('Auto Smooth', 'NODES')
_m.node_group = ng_auto_smooth
_gi = [s.identifier for s in ng_auto_smooth.interface.items_tree if s.item_type == 'SOCKET' and s.in_out == 'INPUT']
_m[_gi[1]] = 0.5236  # Angle
ob_chair_stat1.parent = ob_chair_base
ob_chair_stat1.matrix_parent_inverse = Matrix(((0.8625, -1.923e-08, 0.1431, -1.12), (2.253e-08, 1.024, 1.856e-09, 0.04669), (-0.1615, 1.789e-09, 0.9735, 0.207), (-0.0, -0.0, -0.0, 1.0)))
ob_chair_stat1.location = (-0.00681, -0.9538, 1.622)
ob_chair_stat1.rotation_euler = (-0.1033, 7.451e-09, -3.853e-10)
ob_chair_stat1.scale = (1.0, 1.0, 1.0)
_m = ob_chair_stat1.modifiers.new('Subdivision', 'SUBSURF')
_m.levels = 3
ob_chair_stat2.parent = ob_chair_base
ob_chair_stat2.matrix_parent_inverse = Matrix(((0.8625, -1.923e-08, 0.1431, -1.12), (2.253e-08, 1.024, 1.856e-09, 0.04669), (-0.1615, 1.789e-09, 0.9735, 0.207), (-0.0, -0.0, -0.0, 1.0)))
ob_chair_stat2.location = (-0.005468, 0.884, 1.542)
ob_chair_stat2.rotation_euler = (0.07597, 7.451e-09, 2.831e-10)
ob_chair_stat2.scale = (1.0, 1.0, 1.0)
_m = ob_chair_stat2.modifiers.new('Subdivision', 'SUBSURF')
_m.levels = 3
ob_chair_screw4.parent = ob_chair_base
ob_chair_screw4.matrix_parent_inverse = Matrix(((0.8625, -1.923e-08, 0.1431, -1.12), (2.253e-08, 1.024, 1.856e-09, 0.04669), (-0.1615, 1.789e-09, 0.9735, 0.207), (-0.0, -0.0, -0.0, 1.0)))
ob_chair_screw4.location = (-0.8863, 0.1385, 2.32)
ob_chair_screw4.rotation_euler = (-0.07691, 0.1876, -0.03361)
ob_chair_screw4.scale = (0.04348, 0.04348, 0.04348)
_m = ob_chair_screw4.modifiers.new('Mirror', 'MIRROR')
_m.mirror_object = ob_chair_seat
ob_chair_screw.parent = ob_chair_base
ob_chair_screw.matrix_parent_inverse = Matrix(((0.8625, -1.923e-08, 0.1431, -1.12), (2.253e-08, 1.024, 1.856e-09, 0.04669), (-0.1615, 1.789e-09, 0.9735, 0.207), (-0.0, -0.0, -0.0, 1.0)))
ob_chair_screw.location = (-0.88, -0.7874, 2.377)
ob_chair_screw.rotation_euler = (-0.0535, 0.2437, -0.03626)
ob_chair_screw.scale = (0.04348, 0.04348, 0.04348)
_m = ob_chair_screw.modifiers.new('Mirror', 'MIRROR')
_m.mirror_object = ob_chair_seat
ob_chair_screw2.parent = ob_chair_base
ob_chair_screw2.matrix_parent_inverse = Matrix(((0.8625, -1.923e-08, 0.1431, -1.12), (2.253e-08, 1.024, 1.856e-09, 0.04669), (-0.1615, 1.789e-09, 0.9735, 0.207), (-0.0, -0.0, -0.0, 1.0)))
ob_chair_screw2.location = (-0.8075, 0.7407, 2.983)
ob_chair_screw2.rotation_euler = (1.356, 0.06965, 0.3805)
ob_chair_screw2.scale = (0.04348, 0.04348, 0.04348)
_m = ob_chair_screw2.modifiers.new('Mirror', 'MIRROR')
_m.mirror_object = ob_chair_seat
ob_chair_screw3.parent = ob_chair_base
ob_chair_screw3.matrix_parent_inverse = Matrix(((0.8625, -1.923e-08, 0.1431, -1.12), (2.253e-08, 1.024, 1.856e-09, 0.04669), (-0.1615, 1.789e-09, 0.9735, 0.207), (-0.0, -0.0, -0.0, 1.0)))
ob_chair_screw3.location = (-0.6848, 0.9532, 3.617)
ob_chair_screw3.rotation_euler = (1.3, 0.07071, 0.3847)
ob_chair_screw3.scale = (0.04348, 0.04348, 0.04348)
_m = ob_chair_screw3.modifiers.new('Mirror', 'MIRROR')
_m.mirror_object = ob_chair_seat
ob_plane.location = (0.0, 0.0, 0.0)
ob_plane.scale = (1.569, 1.569, 1.569)
_m = ob_plane.modifiers.new('Bevel', 'BEVEL')
_m.segments = 8
ob_point.location = (1.356, 0.1109, 0.2901)
ob_empty_003.location = (-0.2488, 0.06322, 0.4258)

# ---- collection membership
col_chair_oak.objects.link(ob_light)
col_chair_oak.objects.link(ob_camera)
col_chair_oak.objects.link(ob_empty)
col_chair_oak.objects.link(ob_empty_001)
col_chair_oak.objects.link(ob_empty_002)
col_chair_oak.objects.link(ob_chair_base)
col_chair_oak.objects.link(ob_chair_seat)
col_chair_oak.objects.link(ob_chair_back)
col_chair_oak.objects.link(ob_chair_stat1)
col_chair_oak.objects.link(ob_chair_stat2)
col_chair_oak.objects.link(ob_chair_screw4)
col_chair_oak.objects.link(ob_chair_screw)
col_chair_oak.objects.link(ob_chair_screw2)
col_chair_oak.objects.link(ob_chair_screw3)
col_chair_oak.objects.link(ob_plane)
col_chair_oak.objects.link(ob_point)
col_chair_oak.objects.link(ob_empty_003)

# ---- scene / render settings (as saved in the file)
scene.camera = ob_camera
scene.frame_start = 1; scene.frame_end = 250; scene.frame_set(107)
scene.render.engine = 'CYCLES'
scene.render.resolution_x = 1919
scene.render.resolution_y = 1919
scene.cycles.use_denoising = False
scene.cycles.samples = 128
scene.cycles.sampling_pattern = 'TABULATED_SOBOL'
scene.cycles.use_adaptive_sampling = False
scene.cycles.use_light_tree = False
scene.eevee.taa_render_samples = 200
scene.view_settings.look = 'High Contrast'
scene.view_settings.view_transform = 'Filmic'
scene.view_settings.exposure = 1.366
bpy.context.view_layer.update()
